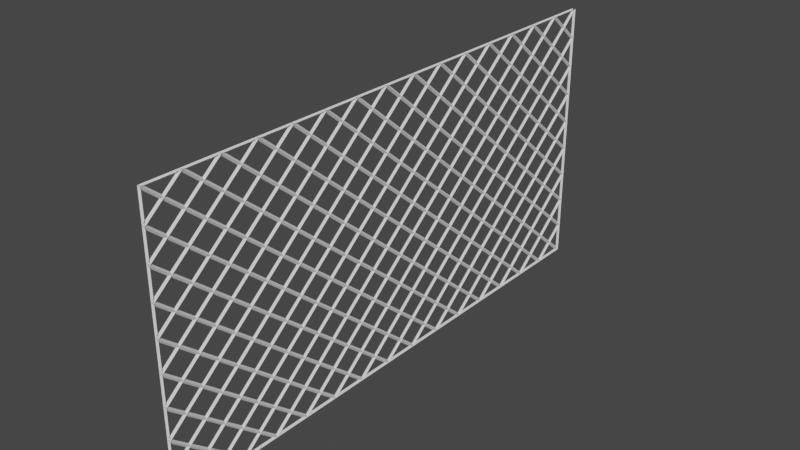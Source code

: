 # Source: fence.blend  (saved by Blender 2.92.15; exported with 4.5.12 LTS)
import bpy
from mathutils import Matrix  # noqa: F401  (used for matrix-valued properties, if any)

bpy.ops.wm.read_factory_settings(use_empty=True)
scene = bpy.context.scene
scene.name = 'Scene'

# ---- collections
col_collection = bpy.data.collections.new('Collection'); scene.collection.children.link(col_collection)

# ---- world
world_world = bpy.data.worlds.new('World'); scene.world = world_world
world_world.use_nodes = True; world_world.node_tree.nodes.clear()
_N = world_world.node_tree.nodes; _L = world_world.node_tree.links
n0 = _N.new('ShaderNodeOutputWorld'); n0.name = 'World Output'; n0.location = (300, 300)
n1 = _N.new('ShaderNodeBackground'); n1.name = 'Background'; n1.location = (10, 300)
n1.inputs[0].default_value = (0.05088, 0.05088, 0.05088, 1.0)
_L.new(n1.outputs[0], n0.inputs[0])
n0.is_active_output = True
world_world.color = (0.05088, 0.05088, 0.05088)
world_world.use_sun_shadow = False
world_world.sun_shadow_jitter_overblur = 0.0

# ---- meshes
me_plane_001 = bpy.data.meshes.new('Plane.001')
me_plane_001.from_pydata([(-3.219, -3.219, 0.0), (-3.219, 2.79, 0.0), (-3.219, 3.219, 0.0), (-3.219, 3.005, 0.0), (0.008276, -3.219, 0.0), (0.008276, 3.219, 0.0), (-3.219, 2.576, 0.0), (-3.219, 2.361, 0.0), (-3.219, 2.146, 0.0), (-3.219, 1.932, 0.0), (-3.219, 1.717, 0.0), (-3.219, 1.502, 0.0), (-3.219, 1.288, 0.0), (-3.219, 1.073, 0.0), (-3.219, 0.8585, 0.0), (-3.219, 0.6439, 0.0), (-3.219, 0.4293, 0.0), (-3.219, 0.2146, 0.0), (-3.219, -2.086e-07, 0.0), (-3.219, -0.2146, 0.0), (-3.219, -0.4293, 0.0), (-3.219, -0.6439, 0.0), (-3.219, -0.8585, 0.0), (-3.219, -1.073, 0.0), (-3.219, -1.288, 0.0), (-3.219, -1.502, 0.0), (-3.219, -1.717, 0.0), (-3.219, -1.932, 0.0), (-3.219, -2.146, 0.0), (-3.219, -2.361, 0.0), (-3.219, -2.576, 0.0), (-3.219, -2.79, 0.0), (-3.219, -3.005, 0.0), (0.008276, -3.005, 0.0), (0.008276, -2.79, 0.0), (0.008276, -2.576, 0.0), (0.008276, -2.361, 0.0), (0.008276, -2.146, 0.0), (0.008276, -1.932, 0.0), (0.008276, -1.717, 0.0), (0.008276, -1.502, 0.0), (0.008276, -1.288, 0.0), (0.008276, -1.073, 0.0), (0.008276, -0.8585, 0.0), (0.008276, -0.6439, 0.0), (0.008276, -0.4293, 0.0), (0.008276, -0.2146, 0.0), (0.008276, 2.086e-07, 0.0), (0.008276, 0.2146, 0.0), (0.008276, 0.4293, 0.0), (0.008276, 0.6439, 0.0), (0.008276, 0.8585, 0.0), (0.008276, 1.073, 0.0), (0.008276, 1.288, 0.0), (0.008276, 1.502, 0.0), (0.008276, 1.717, 0.0), (0.008276, 1.932, 0.0), (0.008276, 2.146, 0.0), (0.008276, 2.361, 0.0), (0.008276, 2.576, 0.0), (0.008276, 2.79, 0.0), (0.008276, 3.005, 0.0), (-0.171, 3.219, 0.0), (-0.3504, 3.219, 0.0), (-0.5297, 3.219, 0.0), (-0.709, 3.219, 0.0), (-0.8883, 3.219, 0.0), (-1.068, 3.219, 0.0), (-1.247, 3.219, 0.0), (-1.426, 3.219, 0.0), (-1.606, 3.219, 0.0), (-1.785, 3.219, 0.0), (-1.964, 3.219, 0.0), (-2.144, 3.219, 0.0), (-2.323, 3.219, 0.0), (-2.502, 3.219, 0.0), (-2.681, 3.219, 0.0), (-2.861, 3.219, 0.0), (-3.04, 3.219, 0.0), (-3.04, -3.219, 0.0), (-2.861, -3.219, 0.0), (-2.681, -3.219, 0.0), (-2.502, -3.219, 0.0), (-2.323, -3.219, 0.0), (-2.144, -3.219, 0.0), (-1.964, -3.219, 0.0), (-1.785, -3.219, 0.0), (-1.606, -3.219, 0.0), (-1.426, -3.219, 0.0), (-1.247, -3.219, 0.0), (-1.068, -3.219, 0.0), (-0.8883, -3.219, 0.0), (-0.709, -3.219, 0.0), (-0.5297, -3.219, 0.0), (-0.3504, -3.219, 0.0), (-0.171, -3.219, 0.0), (-0.171, -3.005, 0.0), (-0.3504, -3.005, 0.0), (-0.5297, -3.005, 0.0), (-0.709, -3.005, 0.0), (-0.8883, -3.005, 0.0), (-1.068, -3.005, 0.0), (-1.247, -3.005, 0.0), (-1.426, -3.005, 0.0), (-1.606, -3.005, 0.0), (-1.785, -3.005, 0.0), (-1.964, -3.005, 0.0), (-2.144, -3.005, 0.0), (-2.323, -3.005, 0.0), (-2.502, -3.005, 0.0), (-2.681, -3.005, 0.0), (-2.861, -3.005, 0.0), (-3.04, -3.005, 0.0), (-0.171, -2.79, 0.0), (-0.3504, -2.79, 0.0), (-0.5297, -2.79, 0.0), (-0.709, -2.79, 0.0), (-0.8883, -2.79, 0.0), (-1.068, -2.79, 0.0), (-1.247, -2.79, 0.0), (-1.426, -2.79, 0.0), (-1.606, -2.79, 0.0), (-1.785, -2.79, 0.0), (-1.964, -2.79, 0.0), (-2.144, -2.79, 0.0), (-2.323, -2.79, 0.0), (-2.502, -2.79, 0.0), (-2.681, -2.79, 0.0), (-2.861, -2.79, 0.0), (-3.04, -2.79, 0.0), (-0.171, -2.576, 0.0), (-0.3504, -2.576, 0.0), (-0.5297, -2.576, 0.0), (-0.709, -2.576, 0.0), (-0.8883, -2.576, 0.0), (-1.068, -2.576, 0.0), (-1.247, -2.576, 0.0), (-1.426, -2.576, 0.0), (-1.606, -2.576, 0.0), (-1.785, -2.576, 0.0), (-1.964, -2.576, 0.0), (-2.144, -2.576, 0.0), (-2.323, -2.576, 0.0), (-2.502, -2.576, 0.0), (-2.681, -2.576, 0.0), (-2.861, -2.576, 0.0), (-3.04, -2.576, 0.0), (-0.171, -2.361, 0.0), (-0.3504, -2.361, 0.0), (-0.5297, -2.361, 0.0), (-0.709, -2.361, 0.0), (-0.8883, -2.361, 0.0), (-1.068, -2.361, 0.0), (-1.247, -2.361, 0.0), (-1.426, -2.361, 0.0), (-1.606, -2.361, 0.0), (-1.785, -2.361, 0.0), (-1.964, -2.361, 0.0), (-2.144, -2.361, 0.0), (-2.323, -2.361, 0.0), (-2.502, -2.361, 0.0), (-2.681, -2.361, 0.0), (-2.861, -2.361, 0.0), (-3.04, -2.361, 0.0), (-0.171, -2.146, 0.0), (-0.3504, -2.146, 0.0), (-0.5297, -2.146, 0.0), (-0.709, -2.146, 0.0), (-0.8883, -2.146, 0.0), (-1.068, -2.146, 0.0), (-1.247, -2.146, 0.0), (-1.426, -2.146, 0.0), (-1.606, -2.146, 0.0), (-1.785, -2.146, 0.0), (-1.964, -2.146, 0.0), (-2.144, -2.146, 0.0), (-2.323, -2.146, 0.0), (-2.502, -2.146, 0.0), (-2.681, -2.146, 0.0), (-2.861, -2.146, 0.0), (-3.04, -2.146, 0.0), (-0.171, -1.932, 0.0), (-0.3504, -1.932, 0.0), (-0.5297, -1.932, 0.0), (-0.709, -1.932, 0.0), (-0.8883, -1.932, 0.0), (-1.068, -1.932, 0.0), (-1.247, -1.932, 0.0), (-1.426, -1.932, 0.0), (-1.606, -1.932, 0.0), (-1.785, -1.932, 0.0), (-1.964, -1.932, 0.0), (-2.144, -1.932, 0.0), (-2.323, -1.932, 0.0), (-2.502, -1.932, 0.0), (-2.681, -1.932, 0.0), (-2.861, -1.932, 0.0), (-3.04, -1.932, 0.0), (-0.171, -1.717, 0.0), (-0.3504, -1.717, 0.0), (-0.5297, -1.717, 0.0), (-0.709, -1.717, 0.0), (-0.8883, -1.717, 0.0), (-1.068, -1.717, 0.0), (-1.247, -1.717, 0.0), (-1.426, -1.717, 0.0), (-1.606, -1.717, 0.0), (-1.785, -1.717, 0.0), (-1.964, -1.717, 0.0), (-2.144, -1.717, 0.0), (-2.323, -1.717, 0.0), (-2.502, -1.717, 0.0), (-2.681, -1.717, 0.0), (-2.861, -1.717, 0.0), (-3.04, -1.717, 0.0), (-0.171, -1.502, 0.0), (-0.3504, -1.502, 0.0), (-0.5297, -1.502, 0.0), (-0.709, -1.502, 0.0), (-0.8883, -1.502, 0.0), (-1.068, -1.502, 0.0), (-1.247, -1.502, 0.0), (-1.426, -1.502, 0.0), (-1.606, -1.502, 0.0), (-1.785, -1.502, 0.0), (-1.964, -1.502, 0.0), (-2.144, -1.502, 0.0), (-2.323, -1.502, 0.0), (-2.502, -1.502, 0.0), (-2.681, -1.502, 0.0), (-2.861, -1.502, 0.0), (-3.04, -1.502, 0.0), (-0.171, -1.288, 0.0), (-0.3504, -1.288, 0.0), (-0.5297, -1.288, 0.0), (-0.709, -1.288, 0.0), (-0.8883, -1.288, 0.0), (-1.068, -1.288, 0.0), (-1.247, -1.288, 0.0), (-1.426, -1.288, 0.0), (-1.606, -1.288, 0.0), (-1.785, -1.288, 0.0), (-1.964, -1.288, 0.0), (-2.144, -1.288, 0.0), (-2.323, -1.288, 0.0), (-2.502, -1.288, 0.0), (-2.681, -1.288, 0.0), (-2.861, -1.288, 0.0), (-3.04, -1.288, 0.0), (-0.171, -1.073, 0.0), (-0.3504, -1.073, 0.0), (-0.5297, -1.073, 0.0), (-0.709, -1.073, 0.0), (-0.8883, -1.073, 0.0), (-1.068, -1.073, 0.0), (-1.247, -1.073, 0.0), (-1.426, -1.073, 0.0), (-1.606, -1.073, 0.0), (-1.785, -1.073, 0.0), (-1.964, -1.073, 0.0), (-2.144, -1.073, 0.0), (-2.323, -1.073, 0.0), (-2.502, -1.073, 0.0), (-2.681, -1.073, 0.0), (-2.861, -1.073, 0.0), (-3.04, -1.073, 0.0), (-0.171, -0.8585, 0.0), (-0.3504, -0.8585, 0.0), (-0.5297, -0.8585, 0.0), (-0.709, -0.8585, 0.0), (-0.8883, -0.8585, 0.0), (-1.068, -0.8585, 0.0), (-1.247, -0.8585, 0.0), (-1.426, -0.8585, 0.0), (-1.606, -0.8585, 0.0), (-1.785, -0.8585, 0.0), (-1.964, -0.8585, 0.0), (-2.144, -0.8585, 0.0), (-2.323, -0.8585, 0.0), (-2.502, -0.8585, 0.0), (-2.681, -0.8585, 0.0), (-2.861, -0.8585, 0.0), (-3.04, -0.8585, 0.0), (-0.171, -0.6439, 0.0), (-0.3504, -0.6439, 0.0), (-0.5297, -0.6439, 0.0), (-0.709, -0.6439, 0.0), (-0.8883, -0.6439, 0.0), (-1.068, -0.6439, 0.0), (-1.247, -0.6439, 0.0), (-1.426, -0.6439, 0.0), (-1.606, -0.6439, 0.0), (-1.785, -0.6439, 0.0), (-1.964, -0.6439, 0.0), (-2.144, -0.6439, 0.0), (-2.323, -0.6439, 0.0), (-2.502, -0.6439, 0.0), (-2.681, -0.6439, 0.0), (-2.861, -0.6439, 0.0), (-3.04, -0.6439, 0.0), (-0.171, -0.4293, 0.0), (-0.3504, -0.4293, 0.0), (-0.5297, -0.4293, 0.0), (-0.709, -0.4293, 0.0), (-0.8883, -0.4293, 0.0), (-1.068, -0.4293, 0.0), (-1.247, -0.4293, 0.0), (-1.426, -0.4293, 0.0), (-1.606, -0.4293, 0.0), (-1.785, -0.4293, 0.0), (-1.964, -0.4293, 0.0), (-2.144, -0.4293, 0.0), (-2.323, -0.4293, 0.0), (-2.502, -0.4293, 0.0), (-2.681, -0.4293, 0.0), (-2.861, -0.4293, 0.0), (-3.04, -0.4293, 0.0), (-0.171, -0.2146, 0.0), (-0.3504, -0.2146, 0.0), (-0.5297, -0.2146, 0.0), (-0.709, -0.2146, 0.0), (-0.8883, -0.2146, 0.0), (-1.068, -0.2146, 0.0), (-1.247, -0.2146, 0.0), (-1.426, -0.2146, 0.0), (-1.606, -0.2146, 0.0), (-1.785, -0.2146, 0.0), (-1.964, -0.2146, 0.0), (-2.144, -0.2146, 0.0), (-2.323, -0.2146, 0.0), (-2.502, -0.2146, 0.0), (-2.681, -0.2146, 0.0), (-2.861, -0.2146, 0.0), (-3.04, -0.2146, 0.0), (-0.171, 1.854e-07, 0.0), (-0.3504, 1.623e-07, 0.0), (-0.5297, 1.391e-07, 0.0), (-0.709, 1.159e-07, 0.0), (-0.8883, 9.272e-08, 0.0), (-1.068, 6.954e-08, 0.0), (-1.247, 4.636e-08, 0.0), (-1.426, 2.318e-08, 0.0), (-1.606, 0.0, 0.0), (-1.785, -2.318e-08, 0.0), (-1.964, -4.636e-08, 0.0), (-2.144, -6.954e-08, 0.0), (-2.323, -9.272e-08, 0.0), (-2.502, -1.159e-07, 0.0), (-2.681, -1.391e-07, 0.0), (-2.861, -1.623e-07, 0.0), (-3.04, -1.854e-07, 0.0), (-0.171, 0.2146, 0.0), (-0.3504, 0.2146, 0.0), (-0.5297, 0.2146, 0.0), (-0.709, 0.2146, 0.0), (-0.8883, 0.2146, 0.0), (-1.068, 0.2146, 0.0), (-1.247, 0.2146, 0.0), (-1.426, 0.2146, 0.0), (-1.606, 0.2146, 0.0), (-1.785, 0.2146, 0.0), (-1.964, 0.2146, 0.0), (-2.144, 0.2146, 0.0), (-2.323, 0.2146, 0.0), (-2.502, 0.2146, 0.0), (-2.681, 0.2146, 0.0), (-2.861, 0.2146, 0.0), (-3.04, 0.2146, 0.0), (-0.171, 0.4293, 0.0), (-0.3504, 0.4293, 0.0), (-0.5297, 0.4293, 0.0), (-0.709, 0.4293, 0.0), (-0.8883, 0.4293, 0.0), (-1.068, 0.4293, 0.0), (-1.247, 0.4293, 0.0), (-1.426, 0.4293, 0.0), (-1.606, 0.4293, 0.0), (-1.785, 0.4293, 0.0), (-1.964, 0.4293, 0.0), (-2.144, 0.4293, 0.0), (-2.323, 0.4293, 0.0), (-2.502, 0.4293, 0.0), (-2.681, 0.4293, 0.0), (-2.861, 0.4293, 0.0), (-3.04, 0.4293, 0.0), (-0.171, 0.6439, 0.0), (-0.3504, 0.6439, 0.0), (-0.5297, 0.6439, 0.0), (-0.709, 0.6439, 0.0), (-0.8883, 0.6439, 0.0), (-1.068, 0.6439, 0.0), (-1.247, 0.6439, 0.0), (-1.426, 0.6439, 0.0), (-1.606, 0.6439, 0.0), (-1.785, 0.6439, 0.0), (-1.964, 0.6439, 0.0), (-2.144, 0.6439, 0.0), (-2.323, 0.6439, 0.0), (-2.502, 0.6439, 0.0), (-2.681, 0.6439, 0.0), (-2.861, 0.6439, 0.0), (-3.04, 0.6439, 0.0), (-0.171, 0.8585, 0.0), (-0.3504, 0.8585, 0.0), (-0.5297, 0.8585, 0.0), (-0.709, 0.8585, 0.0), (-0.8883, 0.8585, 0.0), (-1.068, 0.8585, 0.0), (-1.247, 0.8585, 0.0), (-1.426, 0.8585, 0.0), (-1.606, 0.8585, 0.0), (-1.785, 0.8585, 0.0), (-1.964, 0.8585, 0.0), (-2.144, 0.8585, 0.0), (-2.323, 0.8585, 0.0), (-2.502, 0.8585, 0.0), (-2.681, 0.8585, 0.0), (-2.861, 0.8585, 0.0), (-3.04, 0.8585, 0.0), (-0.171, 1.073, 0.0), (-0.3504, 1.073, 0.0), (-0.5297, 1.073, 0.0), (-0.709, 1.073, 0.0), (-0.8883, 1.073, 0.0), (-1.068, 1.073, 0.0), (-1.247, 1.073, 0.0), (-1.426, 1.073, 0.0), (-1.606, 1.073, 0.0), (-1.785, 1.073, 0.0), (-1.964, 1.073, 0.0), (-2.144, 1.073, 0.0), (-2.323, 1.073, 0.0), (-2.502, 1.073, 0.0), (-2.681, 1.073, 0.0), (-2.861, 1.073, 0.0), (-3.04, 1.073, 0.0), (-0.171, 1.288, 0.0), (-0.3504, 1.288, 0.0), (-0.5297, 1.288, 0.0), (-0.709, 1.288, 0.0), (-0.8883, 1.288, 0.0), (-1.068, 1.288, 0.0), (-1.247, 1.288, 0.0), (-1.426, 1.288, 0.0), (-1.606, 1.288, 0.0), (-1.785, 1.288, 0.0), (-1.964, 1.288, 0.0), (-2.144, 1.288, 0.0), (-2.323, 1.288, 0.0), (-2.502, 1.288, 0.0), (-2.681, 1.288, 0.0), (-2.861, 1.288, 0.0), (-3.04, 1.288, 0.0), (-0.171, 1.502, 0.0), (-0.3504, 1.502, 0.0), (-0.5297, 1.502, 0.0), (-0.709, 1.502, 0.0), (-0.8883, 1.502, 0.0), (-1.068, 1.502, 0.0), (-1.247, 1.502, 0.0), (-1.426, 1.502, 0.0), (-1.606, 1.502, 0.0), (-1.785, 1.502, 0.0), (-1.964, 1.502, 0.0), (-2.144, 1.502, 0.0), (-2.323, 1.502, 0.0), (-2.502, 1.502, 0.0), (-2.681, 1.502, 0.0), (-2.861, 1.502, 0.0), (-3.04, 1.502, 0.0), (-0.171, 1.717, 0.0), (-0.3504, 1.717, 0.0), (-0.5297, 1.717, 0.0), (-0.709, 1.717, 0.0), (-0.8883, 1.717, 0.0), (-1.068, 1.717, 0.0), (-1.247, 1.717, 0.0), (-1.426, 1.717, 0.0), (-1.606, 1.717, 0.0), (-1.785, 1.717, 0.0), (-1.964, 1.717, 0.0), (-2.144, 1.717, 0.0), (-2.323, 1.717, 0.0), (-2.502, 1.717, 0.0), (-2.681, 1.717, 0.0), (-2.861, 1.717, 0.0), (-3.04, 1.717, 0.0), (-0.171, 1.932, 0.0), (-0.3504, 1.932, 0.0), (-0.5297, 1.932, 0.0), (-0.709, 1.932, 0.0), (-0.8883, 1.932, 0.0), (-1.068, 1.932, 0.0), (-1.247, 1.932, 0.0), (-1.426, 1.932, 0.0), (-1.606, 1.932, 0.0), (-1.785, 1.932, 0.0), (-1.964, 1.932, 0.0), (-2.144, 1.932, 0.0), (-2.323, 1.932, 0.0), (-2.502, 1.932, 0.0), (-2.681, 1.932, 0.0), (-2.861, 1.932, 0.0), (-3.04, 1.932, 0.0), (-0.171, 2.146, 0.0), (-0.3504, 2.146, 0.0), (-0.5297, 2.146, 0.0), (-0.709, 2.146, 0.0), (-0.8883, 2.146, 0.0), (-1.068, 2.146, 0.0), (-1.247, 2.146, 0.0), (-1.426, 2.146, 0.0), (-1.606, 2.146, 0.0), (-1.785, 2.146, 0.0), (-1.964, 2.146, 0.0), (-2.144, 2.146, 0.0), (-2.323, 2.146, 0.0), (-2.502, 2.146, 0.0), (-2.681, 2.146, 0.0), (-2.861, 2.146, 0.0), (-3.04, 2.146, 0.0), (-0.171, 2.361, 0.0), (-0.3504, 2.361, 0.0), (-0.5297, 2.361, 0.0), (-0.709, 2.361, 0.0), (-0.8883, 2.361, 0.0), (-1.068, 2.361, 0.0), (-1.247, 2.361, 0.0), (-1.426, 2.361, 0.0), (-1.606, 2.361, 0.0), (-1.785, 2.361, 0.0), (-1.964, 2.361, 0.0), (-2.144, 2.361, 0.0), (-2.323, 2.361, 0.0), (-2.502, 2.361, 0.0), (-2.681, 2.361, 0.0), (-2.861, 2.361, 0.0), (-3.04, 2.361, 0.0), (-0.171, 2.576, 0.0), (-0.3504, 2.576, 0.0), (-0.5297, 2.576, 0.0), (-0.709, 2.576, 0.0), (-0.8883, 2.576, 0.0), (-1.068, 2.576, 0.0), (-1.247, 2.576, 0.0), (-1.426, 2.576, 0.0), (-1.606, 2.576, 0.0), (-1.785, 2.576, 0.0), (-1.964, 2.576, 0.0), (-2.144, 2.576, 0.0), (-2.323, 2.576, 0.0), (-2.502, 2.576, 0.0), (-2.681, 2.576, 0.0), (-2.861, 2.576, 0.0), (-3.04, 2.576, 0.0), (-0.171, 2.79, 0.0), (-0.3504, 2.79, 0.0), (-0.5297, 2.79, 0.0), (-0.709, 2.79, 0.0), (-0.8883, 2.79, 0.0), (-1.068, 2.79, 0.0), (-1.247, 2.79, 0.0), (-1.426, 2.79, 0.0), (-1.606, 2.79, 0.0), (-1.785, 2.79, 0.0), (-1.964, 2.79, 0.0), (-2.144, 2.79, 0.0), (-2.323, 2.79, 0.0), (-2.502, 2.79, 0.0), (-2.681, 2.79, 0.0), (-2.861, 2.79, 0.0), (-3.04, 2.79, 0.0), (-0.171, 3.005, 0.0), (-0.3504, 3.005, 0.0), (-0.5297, 3.005, 0.0), (-0.709, 3.005, 0.0), (-0.8883, 3.005, 0.0), (-1.068, 3.005, 0.0), (-1.247, 3.005, 0.0), (-1.426, 3.005, 0.0), (-1.606, 3.005, 0.0), (-1.785, 3.005, 0.0), (-1.964, 3.005, 0.0), (-2.144, 3.005, 0.0), (-2.323, 3.005, 0.0), (-2.502, 3.005, 0.0), (-2.681, 3.005, 0.0), (-2.861, 3.005, 0.0), (-3.04, 3.005, 0.0)], [], [(95, 4, 33, 96), (572, 61, 5, 62), (96, 33, 34, 113), (113, 34, 35, 130), (130, 35, 36, 147), (147, 36, 37, 164), (164, 37, 38, 181), (181, 38, 39, 198), (198, 39, 40, 215), (215, 40, 41, 232), (232, 41, 42, 249), (249, 42, 43, 266), (266, 43, 44, 283), (283, 44, 45, 300), (300, 45, 46, 317), (317, 46, 47, 334), (334, 47, 48, 351), (351, 48, 49, 368), (368, 49, 50, 385), (385, 50, 51, 402), (402, 51, 52, 419), (419, 52, 53, 436), (436, 53, 54, 453), (453, 54, 55, 470), (470, 55, 56, 487), (487, 56, 57, 504), (504, 57, 58, 521), (521, 58, 59, 538), (538, 59, 60, 555), (555, 60, 61, 572), (1, 571, 588, 3), (571, 570, 587, 588), (570, 569, 586, 587), (569, 568, 585, 586), (568, 567, 584, 585), (567, 566, 583, 584), (566, 565, 582, 583), (565, 564, 581, 582), (564, 563, 580, 581), (563, 562, 579, 580), (562, 561, 578, 579), (561, 560, 577, 578), (560, 559, 576, 577), (559, 558, 575, 576), (558, 557, 574, 575), (557, 556, 573, 574), (556, 555, 572, 573), (6, 554, 571, 1), (554, 553, 570, 571), (553, 552, 569, 570), (552, 551, 568, 569), (551, 550, 567, 568), (550, 549, 566, 567), (549, 548, 565, 566), (548, 547, 564, 565), (547, 546, 563, 564), (546, 545, 562, 563), (545, 544, 561, 562), (544, 543, 560, 561), (543, 542, 559, 560), (542, 541, 558, 559), (541, 540, 557, 558), (540, 539, 556, 557), (539, 538, 555, 556), (7, 537, 554, 6), (537, 536, 553, 554), (536, 535, 552, 553), (535, 534, 551, 552), (534, 533, 550, 551), (533, 532, 549, 550), (532, 531, 548, 549), (531, 530, 547, 548), (530, 529, 546, 547), (529, 528, 545, 546), (528, 527, 544, 545), (527, 526, 543, 544), (526, 525, 542, 543), (525, 524, 541, 542), (524, 523, 540, 541), (523, 522, 539, 540), (522, 521, 538, 539), (8, 520, 537, 7), (520, 519, 536, 537), (519, 518, 535, 536), (518, 517, 534, 535), (517, 516, 533, 534), (516, 515, 532, 533), (515, 514, 531, 532), (514, 513, 530, 531), (513, 512, 529, 530), (512, 511, 528, 529), (511, 510, 527, 528), (510, 509, 526, 527), (509, 508, 525, 526), (508, 507, 524, 525), (507, 506, 523, 524), (506, 505, 522, 523), (505, 504, 521, 522), (9, 503, 520, 8), (503, 502, 519, 520), (502, 501, 518, 519), (501, 500, 517, 518), (500, 499, 516, 517), (499, 498, 515, 516), (498, 497, 514, 515), (497, 496, 513, 514), (496, 495, 512, 513), (495, 494, 511, 512), (494, 493, 510, 511), (493, 492, 509, 510), (492, 491, 508, 509), (491, 490, 507, 508), (490, 489, 506, 507), (489, 488, 505, 506), (488, 487, 504, 505), (10, 486, 503, 9), (486, 485, 502, 503), (485, 484, 501, 502), (484, 483, 500, 501), (483, 482, 499, 500), (482, 481, 498, 499), (481, 480, 497, 498), (480, 479, 496, 497), (479, 478, 495, 496), (478, 477, 494, 495), (477, 476, 493, 494), (476, 475, 492, 493), (475, 474, 491, 492), (474, 473, 490, 491), (473, 472, 489, 490), (472, 471, 488, 489), (471, 470, 487, 488), (11, 469, 486, 10), (469, 468, 485, 486), (468, 467, 484, 485), (467, 466, 483, 484), (466, 465, 482, 483), (465, 464, 481, 482), (464, 463, 480, 481), (463, 462, 479, 480), (462, 461, 478, 479), (461, 460, 477, 478), (460, 459, 476, 477), (459, 458, 475, 476), (458, 457, 474, 475), (457, 456, 473, 474), (456, 455, 472, 473), (455, 454, 471, 472), (454, 453, 470, 471), (12, 452, 469, 11), (452, 451, 468, 469), (451, 450, 467, 468), (450, 449, 466, 467), (449, 448, 465, 466), (448, 447, 464, 465), (447, 446, 463, 464), (446, 445, 462, 463), (445, 444, 461, 462), (444, 443, 460, 461), (443, 442, 459, 460), (442, 441, 458, 459), (441, 440, 457, 458), (440, 439, 456, 457), (439, 438, 455, 456), (438, 437, 454, 455), (437, 436, 453, 454), (13, 435, 452, 12), (435, 434, 451, 452), (434, 433, 450, 451), (433, 432, 449, 450), (432, 431, 448, 449), (431, 430, 447, 448), (430, 429, 446, 447), (429, 428, 445, 446), (428, 427, 444, 445), (427, 426, 443, 444), (426, 425, 442, 443), (425, 424, 441, 442), (424, 423, 440, 441), (423, 422, 439, 440), (422, 421, 438, 439), (421, 420, 437, 438), (420, 419, 436, 437), (14, 418, 435, 13), (418, 417, 434, 435), (417, 416, 433, 434), (416, 415, 432, 433), (415, 414, 431, 432), (414, 413, 430, 431), (413, 412, 429, 430), (412, 411, 428, 429), (411, 410, 427, 428), (410, 409, 426, 427), (409, 408, 425, 426), (408, 407, 424, 425), (407, 406, 423, 424), (406, 405, 422, 423), (405, 404, 421, 422), (404, 403, 420, 421), (403, 402, 419, 420), (15, 401, 418, 14), (401, 400, 417, 418), (400, 399, 416, 417), (399, 398, 415, 416), (398, 397, 414, 415), (397, 396, 413, 414), (396, 395, 412, 413), (395, 394, 411, 412), (394, 393, 410, 411), (393, 392, 409, 410), (392, 391, 408, 409), (391, 390, 407, 408), (390, 389, 406, 407), (389, 388, 405, 406), (388, 387, 404, 405), (387, 386, 403, 404), (386, 385, 402, 403), (16, 384, 401, 15), (384, 383, 400, 401), (383, 382, 399, 400), (382, 381, 398, 399), (381, 380, 397, 398), (380, 379, 396, 397), (379, 378, 395, 396), (378, 377, 394, 395), (377, 376, 393, 394), (376, 375, 392, 393), (375, 374, 391, 392), (374, 373, 390, 391), (373, 372, 389, 390), (372, 371, 388, 389), (371, 370, 387, 388), (370, 369, 386, 387), (369, 368, 385, 386), (17, 367, 384, 16), (367, 366, 383, 384), (366, 365, 382, 383), (365, 364, 381, 382), (364, 363, 380, 381), (363, 362, 379, 380), (362, 361, 378, 379), (361, 360, 377, 378), (360, 359, 376, 377), (359, 358, 375, 376), (358, 357, 374, 375), (357, 356, 373, 374), (356, 355, 372, 373), (355, 354, 371, 372), (354, 353, 370, 371), (353, 352, 369, 370), (352, 351, 368, 369), (18, 350, 367, 17), (350, 349, 366, 367), (349, 348, 365, 366), (348, 347, 364, 365), (347, 346, 363, 364), (346, 345, 362, 363), (345, 344, 361, 362), (344, 343, 360, 361), (343, 342, 359, 360), (342, 341, 358, 359), (341, 340, 357, 358), (340, 339, 356, 357), (339, 338, 355, 356), (338, 337, 354, 355), (337, 336, 353, 354), (336, 335, 352, 353), (335, 334, 351, 352), (19, 333, 350, 18), (333, 332, 349, 350), (332, 331, 348, 349), (331, 330, 347, 348), (330, 329, 346, 347), (329, 328, 345, 346), (328, 327, 344, 345), (327, 326, 343, 344), (326, 325, 342, 343), (325, 324, 341, 342), (324, 323, 340, 341), (323, 322, 339, 340), (322, 321, 338, 339), (321, 320, 337, 338), (320, 319, 336, 337), (319, 318, 335, 336), (318, 317, 334, 335), (20, 316, 333, 19), (316, 315, 332, 333), (315, 314, 331, 332), (314, 313, 330, 331), (313, 312, 329, 330), (312, 311, 328, 329), (311, 310, 327, 328), (310, 309, 326, 327), (309, 308, 325, 326), (308, 307, 324, 325), (307, 306, 323, 324), (306, 305, 322, 323), (305, 304, 321, 322), (304, 303, 320, 321), (303, 302, 319, 320), (302, 301, 318, 319), (301, 300, 317, 318), (21, 299, 316, 20), (299, 298, 315, 316), (298, 297, 314, 315), (297, 296, 313, 314), (296, 295, 312, 313), (295, 294, 311, 312), (294, 293, 310, 311), (293, 292, 309, 310), (292, 291, 308, 309), (291, 290, 307, 308), (290, 289, 306, 307), (289, 288, 305, 306), (288, 287, 304, 305), (287, 286, 303, 304), (286, 285, 302, 303), (285, 284, 301, 302), (284, 283, 300, 301), (22, 282, 299, 21), (282, 281, 298, 299), (281, 280, 297, 298), (280, 279, 296, 297), (279, 278, 295, 296), (278, 277, 294, 295), (277, 276, 293, 294), (276, 275, 292, 293), (275, 274, 291, 292), (274, 273, 290, 291), (273, 272, 289, 290), (272, 271, 288, 289), (271, 270, 287, 288), (270, 269, 286, 287), (269, 268, 285, 286), (268, 267, 284, 285), (267, 266, 283, 284), (23, 265, 282, 22), (265, 264, 281, 282), (264, 263, 280, 281), (263, 262, 279, 280), (262, 261, 278, 279), (261, 260, 277, 278), (260, 259, 276, 277), (259, 258, 275, 276), (258, 257, 274, 275), (257, 256, 273, 274), (256, 255, 272, 273), (255, 254, 271, 272), (254, 253, 270, 271), (253, 252, 269, 270), (252, 251, 268, 269), (251, 250, 267, 268), (250, 249, 266, 267), (24, 248, 265, 23), (248, 247, 264, 265), (247, 246, 263, 264), (246, 245, 262, 263), (245, 244, 261, 262), (244, 243, 260, 261), (243, 242, 259, 260), (242, 241, 258, 259), (241, 240, 257, 258), (240, 239, 256, 257), (239, 238, 255, 256), (238, 237, 254, 255), (237, 236, 253, 254), (236, 235, 252, 253), (235, 234, 251, 252), (234, 233, 250, 251), (233, 232, 249, 250), (25, 231, 248, 24), (231, 230, 247, 248), (230, 229, 246, 247), (229, 228, 245, 246), (228, 227, 244, 245), (227, 226, 243, 244), (226, 225, 242, 243), (225, 224, 241, 242), (224, 223, 240, 241), (223, 222, 239, 240), (222, 221, 238, 239), (221, 220, 237, 238), (220, 219, 236, 237), (219, 218, 235, 236), (218, 217, 234, 235), (217, 216, 233, 234), (216, 215, 232, 233), (26, 214, 231, 25), (214, 213, 230, 231), (213, 212, 229, 230), (212, 211, 228, 229), (211, 210, 227, 228), (210, 209, 226, 227), (209, 208, 225, 226), (208, 207, 224, 225), (207, 206, 223, 224), (206, 205, 222, 223), (205, 204, 221, 222), (204, 203, 220, 221), (203, 202, 219, 220), (202, 201, 218, 219), (201, 200, 217, 218), (200, 199, 216, 217), (199, 198, 215, 216), (27, 197, 214, 26), (197, 196, 213, 214), (196, 195, 212, 213), (195, 194, 211, 212), (194, 193, 210, 211), (193, 192, 209, 210), (192, 191, 208, 209), (191, 190, 207, 208), (190, 189, 206, 207), (189, 188, 205, 206), (188, 187, 204, 205), (187, 186, 203, 204), (186, 185, 202, 203), (185, 184, 201, 202), (184, 183, 200, 201), (183, 182, 199, 200), (182, 181, 198, 199), (28, 180, 197, 27), (180, 179, 196, 197), (179, 178, 195, 196), (178, 177, 194, 195), (177, 176, 193, 194), (176, 175, 192, 193), (175, 174, 191, 192), (174, 173, 190, 191), (173, 172, 189, 190), (172, 171, 188, 189), (171, 170, 187, 188), (170, 169, 186, 187), (169, 168, 185, 186), (168, 167, 184, 185), (167, 166, 183, 184), (166, 165, 182, 183), (165, 164, 181, 182), (29, 163, 180, 28), (163, 162, 179, 180), (162, 161, 178, 179), (161, 160, 177, 178), (160, 159, 176, 177), (159, 158, 175, 176), (158, 157, 174, 175), (157, 156, 173, 174), (156, 155, 172, 173), (155, 154, 171, 172), (154, 153, 170, 171), (153, 152, 169, 170), (152, 151, 168, 169), (151, 150, 167, 168), (150, 149, 166, 167), (149, 148, 165, 166), (148, 147, 164, 165), (30, 146, 163, 29), (146, 145, 162, 163), (145, 144, 161, 162), (144, 143, 160, 161), (143, 142, 159, 160), (142, 141, 158, 159), (141, 140, 157, 158), (140, 139, 156, 157), (139, 138, 155, 156), (138, 137, 154, 155), (137, 136, 153, 154), (136, 135, 152, 153), (135, 134, 151, 152), (134, 133, 150, 151), (133, 132, 149, 150), (132, 131, 148, 149), (131, 130, 147, 148), (31, 129, 146, 30), (129, 128, 145, 146), (128, 127, 144, 145), (127, 126, 143, 144), (126, 125, 142, 143), (125, 124, 141, 142), (124, 123, 140, 141), (123, 122, 139, 140), (122, 121, 138, 139), (121, 120, 137, 138), (120, 119, 136, 137), (119, 118, 135, 136), (118, 117, 134, 135), (117, 116, 133, 134), (116, 115, 132, 133), (115, 114, 131, 132), (114, 113, 130, 131), (32, 112, 129, 31), (112, 111, 128, 129), (111, 110, 127, 128), (110, 109, 126, 127), (109, 108, 125, 126), (108, 107, 124, 125), (107, 106, 123, 124), (106, 105, 122, 123), (105, 104, 121, 122), (104, 103, 120, 121), (103, 102, 119, 120), (102, 101, 118, 119), (101, 100, 117, 118), (100, 99, 116, 117), (99, 98, 115, 116), (98, 97, 114, 115), (97, 96, 113, 114), (3, 588, 78, 2), (588, 587, 77, 78), (587, 586, 76, 77), (586, 585, 75, 76), (585, 584, 74, 75), (584, 583, 73, 74), (583, 582, 72, 73), (582, 581, 71, 72), (581, 580, 70, 71), (580, 579, 69, 70), (579, 578, 68, 69), (578, 577, 67, 68), (577, 576, 66, 67), (576, 575, 65, 66), (575, 574, 64, 65), (574, 573, 63, 64), (573, 572, 62, 63), (0, 79, 112, 32), (79, 80, 111, 112), (80, 81, 110, 111), (81, 82, 109, 110), (82, 83, 108, 109), (83, 84, 107, 108), (84, 85, 106, 107), (85, 86, 105, 106), (86, 87, 104, 105), (87, 88, 103, 104), (88, 89, 102, 103), (89, 90, 101, 102), (90, 91, 100, 101), (91, 92, 99, 100), (92, 93, 98, 99), (93, 94, 97, 98), (94, 95, 96, 97)])
_uv = me_plane_001.uv_layers.new(name='UVMap')
_uv.uv.foreach_set('vector', [0.4734, 0.0, 0.5013, 0.0, 0.5013, 0.03333, 0.4734, 0.03333, 0.4734, 0.9667, 0.5013, 0.9667, 0.5013, 1.0, 0.4734, 1.0, 0.4734, 0.03333, 0.5013, 0.03333, 0.5013, 0.06667, 0.4734, 0.06667, 0.4734, 0.06667, 0.5013, 0.06667, 0.5013, 0.1, 0.4734, 0.1, 0.4734, 0.1, 0.5013, 0.1, 0.5013, 0.1333, 0.4734, 0.1333, 0.4734, 0.1333, 0.5013, 0.1333, 0.5013, 0.1667, 0.4734, 0.1667, 0.4734, 0.1667, 0.5013, 0.1667, 0.5013, 0.2, 0.4734, 0.2, 0.4734, 0.2, 0.5013, 0.2, 0.5013, 0.2333, 0.4734, 0.2333, 0.4734, 0.2333, 0.5013, 0.2333, 0.5013, 0.2667, 0.4734, 0.2667, 0.4734, 0.2667, 0.5013, 0.2667, 0.5013, 0.3, 0.4734, 0.3, 0.4734, 0.3, 0.5013, 0.3, 0.5013, 0.3333, 0.4734, 0.3333, 0.4734, 0.3333, 0.5013, 0.3333, 0.5013, 0.3667, 0.4734, 0.3667, 0.4734, 0.3667, 0.5013, 0.3667, 0.5013, 0.4, 0.4734, 0.4, 0.4734, 0.4, 0.5013, 0.4, 0.5013, 0.4333, 0.4734, 0.4333, 0.4734, 0.4333, 0.5013, 0.4333, 0.5013, 0.4667, 0.4734, 0.4667, 0.4734, 0.4667, 0.5013, 0.4667, 0.5013, 0.5, 0.4734, 0.5, 0.4734, 0.5, 0.5013, 0.5, 0.5013, 0.5333, 0.4734, 0.5333, 0.4734, 0.5333, 0.5013, 0.5333, 0.5013, 0.5667, 0.4734, 0.5667, 0.4734, 0.5667, 0.5013, 0.5667, 0.5013, 0.6, 0.4734, 0.6, 0.4734, 0.6, 0.5013, 0.6, 0.5013, 0.6333, 0.4734, 0.6333, 0.4734, 0.6333, 0.5013, 0.6333, 0.5013, 0.6667, 0.4734, 0.6667, 0.4734, 0.6667, 0.5013, 0.6667, 0.5013, 0.7, 0.4734, 0.7, 0.4734, 0.7, 0.5013, 0.7, 0.5013, 0.7333, 0.4734, 0.7333, 0.4734, 0.7333, 0.5013, 0.7333, 0.5013, 0.7667, 0.4734, 0.7667, 0.4734, 0.7667, 0.5013, 0.7667, 0.5013, 0.8, 0.4734, 0.8, 0.4734, 0.8, 0.5013, 0.8, 0.5013, 0.8333, 0.4734, 0.8333, 0.4734, 0.8333, 0.5013, 0.8333, 0.5013, 0.8667, 0.4734, 0.8667, 0.4734, 0.8667, 0.5013, 0.8667, 0.5013, 0.9, 0.4734, 0.9, 0.4734, 0.9, 0.5013, 0.9, 0.5013, 0.9333, 0.4734, 0.9333, 0.4734, 0.9333, 0.5013, 0.9333, 0.5013, 0.9667, 0.4734, 0.9667, 0.0, 0.9333, 0.02785, 0.9333, 0.02785, 0.9667, 0.0, 0.9667, 0.02785, 0.9333, 0.0557, 0.9333, 0.0557, 0.9667, 0.02785, 0.9667, 0.0557, 0.9333, 0.08355, 0.9333, 0.08355, 0.9667, 0.0557, 0.9667, 0.08355, 0.9333, 0.1114, 0.9333, 0.1114, 0.9667, 0.08355, 0.9667, 0.1114, 0.9333, 0.1392, 0.9333, 0.1392, 0.9667, 0.1114, 0.9667, 0.1392, 0.9333, 0.1671, 0.9333, 0.1671, 0.9667, 0.1392, 0.9667, 0.1671, 0.9333, 0.1949, 0.9333, 0.1949, 0.9667, 0.1671, 0.9667, 0.1949, 0.9333, 0.2228, 0.9333, 0.2228, 0.9667, 0.1949, 0.9667, 0.2228, 0.9333, 0.2506, 0.9333, 0.2506, 0.9667, 0.2228, 0.9667, 0.2506, 0.9333, 0.2785, 0.9333, 0.2785, 0.9667, 0.2506, 0.9667, 0.2785, 0.9333, 0.3063, 0.9333, 0.3063, 0.9667, 0.2785, 0.9667, 0.3063, 0.9333, 0.3342, 0.9333, 0.3342, 0.9667, 0.3063, 0.9667, 0.3342, 0.9333, 0.362, 0.9333, 0.362, 0.9667, 0.3342, 0.9667, 0.362, 0.9333, 0.3899, 0.9333, 0.3899, 0.9667, 0.362, 0.9667, 0.3899, 0.9333, 0.4177, 0.9333, 0.4177, 0.9667, 0.3899, 0.9667, 0.4177, 0.9333, 0.4456, 0.9333, 0.4456, 0.9667, 0.4177, 0.9667, 0.4456, 0.9333, 0.4734, 0.9333, 0.4734, 0.9667, 0.4456, 0.9667, 0.0, 0.9, 0.02785, 0.9, 0.02785, 0.9333, 0.0, 0.9333, 0.02785, 0.9, 0.0557, 0.9, 0.0557, 0.9333, 0.02785, 0.9333, 0.0557, 0.9, 0.08355, 0.9, 0.08355, 0.9333, 0.0557, 0.9333, 0.08355, 0.9, 0.1114, 0.9, 0.1114, 0.9333, 0.08355, 0.9333, 0.1114, 0.9, 0.1392, 0.9, 0.1392, 0.9333, 0.1114, 0.9333, 0.1392, 0.9, 0.1671, 0.9, 0.1671, 0.9333, 0.1392, 0.9333, 0.1671, 0.9, 0.1949, 0.9, 0.1949, 0.9333, 0.1671, 0.9333, 0.1949, 0.9, 0.2228, 0.9, 0.2228, 0.9333, 0.1949, 0.9333, 0.2228, 0.9, 0.2506, 0.9, 0.2506, 0.9333, 0.2228, 0.9333, 0.2506, 0.9, 0.2785, 0.9, 0.2785, 0.9333, 0.2506, 0.9333, 0.2785, 0.9, 0.3063, 0.9, 0.3063, 0.9333, 0.2785, 0.9333, 0.3063, 0.9, 0.3342, 0.9, 0.3342, 0.9333, 0.3063, 0.9333, 0.3342, 0.9, 0.362, 0.9, 0.362, 0.9333, 0.3342, 0.9333, 0.362, 0.9, 0.3899, 0.9, 0.3899, 0.9333, 0.362, 0.9333, 0.3899, 0.9, 0.4177, 0.9, 0.4177, 0.9333, 0.3899, 0.9333, 0.4177, 0.9, 0.4456, 0.9, 0.4456, 0.9333, 0.4177, 0.9333, 0.4456, 0.9, 0.4734, 0.9, 0.4734, 0.9333, 0.4456, 0.9333, 0.0, 0.8667, 0.02785, 0.8667, 0.02785, 0.9, 0.0, 0.9, 0.02785, 0.8667, 0.0557, 0.8667, 0.0557, 0.9, 0.02785, 0.9, 0.0557, 0.8667, 0.08355, 0.8667, 0.08355, 0.9, 0.0557, 0.9, 0.08355, 0.8667, 0.1114, 0.8667, 0.1114, 0.9, 0.08355, 0.9, 0.1114, 0.8667, 0.1392, 0.8667, 0.1392, 0.9, 0.1114, 0.9, 0.1392, 0.8667, 0.1671, 0.8667, 0.1671, 0.9, 0.1392, 0.9, 0.1671, 0.8667, 0.1949, 0.8667, 0.1949, 0.9, 0.1671, 0.9, 0.1949, 0.8667, 0.2228, 0.8667, 0.2228, 0.9, 0.1949, 0.9, 0.2228, 0.8667, 0.2506, 0.8667, 0.2506, 0.9, 0.2228, 0.9, 0.2506, 0.8667, 0.2785, 0.8667, 0.2785, 0.9, 0.2506, 0.9, 0.2785, 0.8667, 0.3063, 0.8667, 0.3063, 0.9, 0.2785, 0.9, 0.3063, 0.8667, 0.3342, 0.8667, 0.3342, 0.9, 0.3063, 0.9, 0.3342, 0.8667, 0.362, 0.8667, 0.362, 0.9, 0.3342, 0.9, 0.362, 0.8667, 0.3899, 0.8667, 0.3899, 0.9, 0.362, 0.9, 0.3899, 0.8667, 0.4177, 0.8667, 0.4177, 0.9, 0.3899, 0.9, 0.4177, 0.8667, 0.4456, 0.8667, 0.4456, 0.9, 0.4177, 0.9, 0.4456, 0.8667, 0.4734, 0.8667, 0.4734, 0.9, 0.4456, 0.9, 0.0, 0.8333, 0.02785, 0.8333, 0.02785, 0.8667, 0.0, 0.8667, 0.02785, 0.8333, 0.0557, 0.8333, 0.0557, 0.8667, 0.02785, 0.8667, 0.0557, 0.8333, 0.08355, 0.8333, 0.08355, 0.8667, 0.0557, 0.8667, 0.08355, 0.8333, 0.1114, 0.8333, 0.1114, 0.8667, 0.08355, 0.8667, 0.1114, 0.8333, 0.1392, 0.8333, 0.1392, 0.8667, 0.1114, 0.8667, 0.1392, 0.8333, 0.1671, 0.8333, 0.1671, 0.8667, 0.1392, 0.8667, 0.1671, 0.8333, 0.1949, 0.8333, 0.1949, 0.8667, 0.1671, 0.8667, 0.1949, 0.8333, 0.2228, 0.8333, 0.2228, 0.8667, 0.1949, 0.8667, 0.2228, 0.8333, 0.2506, 0.8333, 0.2506, 0.8667, 0.2228, 0.8667, 0.2506, 0.8333, 0.2785, 0.8333, 0.2785, 0.8667, 0.2506, 0.8667, 0.2785, 0.8333, 0.3063, 0.8333, 0.3063, 0.8667, 0.2785, 0.8667, 0.3063, 0.8333, 0.3342, 0.8333, 0.3342, 0.8667, 0.3063, 0.8667, 0.3342, 0.8333, 0.362, 0.8333, 0.362, 0.8667, 0.3342, 0.8667, 0.362, 0.8333, 0.3899, 0.8333, 0.3899, 0.8667, 0.362, 0.8667, 0.3899, 0.8333, 0.4177, 0.8333, 0.4177, 0.8667, 0.3899, 0.8667, 0.4177, 0.8333, 0.4456, 0.8333, 0.4456, 0.8667, 0.4177, 0.8667, 0.4456, 0.8333, 0.4734, 0.8333, 0.4734, 0.8667, 0.4456, 0.8667, 0.0, 0.8, 0.02785, 0.8, 0.02785, 0.8333, 0.0, 0.8333, 0.02785, 0.8, 0.0557, 0.8, 0.0557, 0.8333, 0.02785, 0.8333, 0.0557, 0.8, 0.08355, 0.8, 0.08355, 0.8333, 0.0557, 0.8333, 0.08355, 0.8, 0.1114, 0.8, 0.1114, 0.8333, 0.08355, 0.8333, 0.1114, 0.8, 0.1392, 0.8, 0.1392, 0.8333, 0.1114, 0.8333, 0.1392, 0.8, 0.1671, 0.8, 0.1671, 0.8333, 0.1392, 0.8333, 0.1671, 0.8, 0.1949, 0.8, 0.1949, 0.8333, 0.1671, 0.8333, 0.1949, 0.8, 0.2228, 0.8, 0.2228, 0.8333, 0.1949, 0.8333, 0.2228, 0.8, 0.2506, 0.8, 0.2506, 0.8333, 0.2228, 0.8333, 0.2506, 0.8, 0.2785, 0.8, 0.2785, 0.8333, 0.2506, 0.8333, 0.2785, 0.8, 0.3063, 0.8, 0.3063, 0.8333, 0.2785, 0.8333, 0.3063, 0.8, 0.3342, 0.8, 0.3342, 0.8333, 0.3063, 0.8333, 0.3342, 0.8, 0.362, 0.8, 0.362, 0.8333, 0.3342, 0.8333, 0.362, 0.8, 0.3899, 0.8, 0.3899, 0.8333, 0.362, 0.8333, 0.3899, 0.8, 0.4177, 0.8, 0.4177, 0.8333, 0.3899, 0.8333, 0.4177, 0.8, 0.4456, 0.8, 0.4456, 0.8333, 0.4177, 0.8333, 0.4456, 0.8, 0.4734, 0.8, 0.4734, 0.8333, 0.4456, 0.8333, 0.0, 0.7667, 0.02785, 0.7667, 0.02785, 0.8, 0.0, 0.8, 0.02785, 0.7667, 0.0557, 0.7667, 0.0557, 0.8, 0.02785, 0.8, 0.0557, 0.7667, 0.08355, 0.7667, 0.08355, 0.8, 0.0557, 0.8, 0.08355, 0.7667, 0.1114, 0.7667, 0.1114, 0.8, 0.08355, 0.8, 0.1114, 0.7667, 0.1392, 0.7667, 0.1392, 0.8, 0.1114, 0.8, 0.1392, 0.7667, 0.1671, 0.7667, 0.1671, 0.8, 0.1392, 0.8, 0.1671, 0.7667, 0.1949, 0.7667, 0.1949, 0.8, 0.1671, 0.8, 0.1949, 0.7667, 0.2228, 0.7667, 0.2228, 0.8, 0.1949, 0.8, 0.2228, 0.7667, 0.2506, 0.7667, 0.2506, 0.8, 0.2228, 0.8, 0.2506, 0.7667, 0.2785, 0.7667, 0.2785, 0.8, 0.2506, 0.8, 0.2785, 0.7667, 0.3063, 0.7667, 0.3063, 0.8, 0.2785, 0.8, 0.3063, 0.7667, 0.3342, 0.7667, 0.3342, 0.8, 0.3063, 0.8, 0.3342, 0.7667, 0.362, 0.7667, 0.362, 0.8, 0.3342, 0.8, 0.362, 0.7667, 0.3899, 0.7667, 0.3899, 0.8, 0.362, 0.8, 0.3899, 0.7667, 0.4177, 0.7667, 0.4177, 0.8, 0.3899, 0.8, 0.4177, 0.7667, 0.4456, 0.7667, 0.4456, 0.8, 0.4177, 0.8, 0.4456, 0.7667, 0.4734, 0.7667, 0.4734, 0.8, 0.4456, 0.8, 0.0, 0.7333, 0.02785, 0.7333, 0.02785, 0.7667, 0.0, 0.7667, 0.02785, 0.7333, 0.0557, 0.7333, 0.0557, 0.7667, 0.02785, 0.7667, 0.0557, 0.7333, 0.08355, 0.7333, 0.08355, 0.7667, 0.0557, 0.7667, 0.08355, 0.7333, 0.1114, 0.7333, 0.1114, 0.7667, 0.08355, 0.7667, 0.1114, 0.7333, 0.1392, 0.7333, 0.1392, 0.7667, 0.1114, 0.7667, 0.1392, 0.7333, 0.1671, 0.7333, 0.1671, 0.7667, 0.1392, 0.7667, 0.1671, 0.7333, 0.1949, 0.7333, 0.1949, 0.7667, 0.1671, 0.7667, 0.1949, 0.7333, 0.2228, 0.7333, 0.2228, 0.7667, 0.1949, 0.7667, 0.2228, 0.7333, 0.2506, 0.7333, 0.2506, 0.7667, 0.2228, 0.7667, 0.2506, 0.7333, 0.2785, 0.7333, 0.2785, 0.7667, 0.2506, 0.7667, 0.2785, 0.7333, 0.3063, 0.7333, 0.3063, 0.7667, 0.2785, 0.7667, 0.3063, 0.7333, 0.3342, 0.7333, 0.3342, 0.7667, 0.3063, 0.7667, 0.3342, 0.7333, 0.362, 0.7333, 0.362, 0.7667, 0.3342, 0.7667, 0.362, 0.7333, 0.3899, 0.7333, 0.3899, 0.7667, 0.362, 0.7667, 0.3899, 0.7333, 0.4177, 0.7333, 0.4177, 0.7667, 0.3899, 0.7667, 0.4177, 0.7333, 0.4456, 0.7333, 0.4456, 0.7667, 0.4177, 0.7667, 0.4456, 0.7333, 0.4734, 0.7333, 0.4734, 0.7667, 0.4456, 0.7667, 0.0, 0.7, 0.02785, 0.7, 0.02785, 0.7333, 0.0, 0.7333, 0.02785, 0.7, 0.0557, 0.7, 0.0557, 0.7333, 0.02785, 0.7333, 0.0557, 0.7, 0.08355, 0.7, 0.08355, 0.7333, 0.0557, 0.7333, 0.08355, 0.7, 0.1114, 0.7, 0.1114, 0.7333, 0.08355, 0.7333, 0.1114, 0.7, 0.1392, 0.7, 0.1392, 0.7333, 0.1114, 0.7333, 0.1392, 0.7, 0.1671, 0.7, 0.1671, 0.7333, 0.1392, 0.7333, 0.1671, 0.7, 0.1949, 0.7, 0.1949, 0.7333, 0.1671, 0.7333, 0.1949, 0.7, 0.2228, 0.7, 0.2228, 0.7333, 0.1949, 0.7333, 0.2228, 0.7, 0.2506, 0.7, 0.2506, 0.7333, 0.2228, 0.7333, 0.2506, 0.7, 0.2785, 0.7, 0.2785, 0.7333, 0.2506, 0.7333, 0.2785, 0.7, 0.3063, 0.7, 0.3063, 0.7333, 0.2785, 0.7333, 0.3063, 0.7, 0.3342, 0.7, 0.3342, 0.7333, 0.3063, 0.7333, 0.3342, 0.7, 0.362, 0.7, 0.362, 0.7333, 0.3342, 0.7333, 0.362, 0.7, 0.3899, 0.7, 0.3899, 0.7333, 0.362, 0.7333, 0.3899, 0.7, 0.4177, 0.7, 0.4177, 0.7333, 0.3899, 0.7333, 0.4177, 0.7, 0.4456, 0.7, 0.4456, 0.7333, 0.4177, 0.7333, 0.4456, 0.7, 0.4734, 0.7, 0.4734, 0.7333, 0.4456, 0.7333, 0.0, 0.6667, 0.02785, 0.6667, 0.02785, 0.7, 0.0, 0.7, 0.02785, 0.6667, 0.0557, 0.6667, 0.0557, 0.7, 0.02785, 0.7, 0.0557, 0.6667, 0.08355, 0.6667, 0.08355, 0.7, 0.0557, 0.7, 0.08355, 0.6667, 0.1114, 0.6667, 0.1114, 0.7, 0.08355, 0.7, 0.1114, 0.6667, 0.1392, 0.6667, 0.1392, 0.7, 0.1114, 0.7, 0.1392, 0.6667, 0.1671, 0.6667, 0.1671, 0.7, 0.1392, 0.7, 0.1671, 0.6667, 0.1949, 0.6667, 0.1949, 0.7, 0.1671, 0.7, 0.1949, 0.6667, 0.2228, 0.6667, 0.2228, 0.7, 0.1949, 0.7, 0.2228, 0.6667, 0.2506, 0.6667, 0.2506, 0.7, 0.2228, 0.7, 0.2506, 0.6667, 0.2785, 0.6667, 0.2785, 0.7, 0.2506, 0.7, 0.2785, 0.6667, 0.3063, 0.6667, 0.3063, 0.7, 0.2785, 0.7, 0.3063, 0.6667, 0.3342, 0.6667, 0.3342, 0.7, 0.3063, 0.7, 0.3342, 0.6667, 0.362, 0.6667, 0.362, 0.7, 0.3342, 0.7, 0.362, 0.6667, 0.3899, 0.6667, 0.3899, 0.7, 0.362, 0.7, 0.3899, 0.6667, 0.4177, 0.6667, 0.4177, 0.7, 0.3899, 0.7, 0.4177, 0.6667, 0.4456, 0.6667, 0.4456, 0.7, 0.4177, 0.7, 0.4456, 0.6667, 0.4734, 0.6667, 0.4734, 0.7, 0.4456, 0.7, 0.0, 0.6333, 0.02785, 0.6333, 0.02785, 0.6667, 0.0, 0.6667, 0.02785, 0.6333, 0.0557, 0.6333, 0.0557, 0.6667, 0.02785, 0.6667, 0.0557, 0.6333, 0.08355, 0.6333, 0.08355, 0.6667, 0.0557, 0.6667, 0.08355, 0.6333, 0.1114, 0.6333, 0.1114, 0.6667, 0.08355, 0.6667, 0.1114, 0.6333, 0.1392, 0.6333, 0.1392, 0.6667, 0.1114, 0.6667, 0.1392, 0.6333, 0.1671, 0.6333, 0.1671, 0.6667, 0.1392, 0.6667, 0.1671, 0.6333, 0.1949, 0.6333, 0.1949, 0.6667, 0.1671, 0.6667, 0.1949, 0.6333, 0.2228, 0.6333, 0.2228, 0.6667, 0.1949, 0.6667, 0.2228, 0.6333, 0.2506, 0.6333, 0.2506, 0.6667, 0.2228, 0.6667, 0.2506, 0.6333, 0.2785, 0.6333, 0.2785, 0.6667, 0.2506, 0.6667, 0.2785, 0.6333, 0.3063, 0.6333, 0.3063, 0.6667, 0.2785, 0.6667, 0.3063, 0.6333, 0.3342, 0.6333, 0.3342, 0.6667, 0.3063, 0.6667, 0.3342, 0.6333, 0.362, 0.6333, 0.362, 0.6667, 0.3342, 0.6667, 0.362, 0.6333, 0.3899, 0.6333, 0.3899, 0.6667, 0.362, 0.6667, 0.3899, 0.6333, 0.4177, 0.6333, 0.4177, 0.6667, 0.3899, 0.6667, 0.4177, 0.6333, 0.4456, 0.6333, 0.4456, 0.6667, 0.4177, 0.6667, 0.4456, 0.6333, 0.4734, 0.6333, 0.4734, 0.6667, 0.4456, 0.6667, 0.0, 0.6, 0.02785, 0.6, 0.02785, 0.6333, 0.0, 0.6333, 0.02785, 0.6, 0.0557, 0.6, 0.0557, 0.6333, 0.02785, 0.6333, 0.0557, 0.6, 0.08355, 0.6, 0.08355, 0.6333, 0.0557, 0.6333, 0.08355, 0.6, 0.1114, 0.6, 0.1114, 0.6333, 0.08355, 0.6333, 0.1114, 0.6, 0.1392, 0.6, 0.1392, 0.6333, 0.1114, 0.6333, 0.1392, 0.6, 0.1671, 0.6, 0.1671, 0.6333, 0.1392, 0.6333, 0.1671, 0.6, 0.1949, 0.6, 0.1949, 0.6333, 0.1671, 0.6333, 0.1949, 0.6, 0.2228, 0.6, 0.2228, 0.6333, 0.1949, 0.6333, 0.2228, 0.6, 0.2506, 0.6, 0.2506, 0.6333, 0.2228, 0.6333, 0.2506, 0.6, 0.2785, 0.6, 0.2785, 0.6333, 0.2506, 0.6333, 0.2785, 0.6, 0.3063, 0.6, 0.3063, 0.6333, 0.2785, 0.6333, 0.3063, 0.6, 0.3342, 0.6, 0.3342, 0.6333, 0.3063, 0.6333, 0.3342, 0.6, 0.362, 0.6, 0.362, 0.6333, 0.3342, 0.6333, 0.362, 0.6, 0.3899, 0.6, 0.3899, 0.6333, 0.362, 0.6333, 0.3899, 0.6, 0.4177, 0.6, 0.4177, 0.6333, 0.3899, 0.6333, 0.4177, 0.6, 0.4456, 0.6, 0.4456, 0.6333, 0.4177, 0.6333, 0.4456, 0.6, 0.4734, 0.6, 0.4734, 0.6333, 0.4456, 0.6333, 0.0, 0.5667, 0.02785, 0.5667, 0.02785, 0.6, 0.0, 0.6, 0.02785, 0.5667, 0.0557, 0.5667, 0.0557, 0.6, 0.02785, 0.6, 0.0557, 0.5667, 0.08355, 0.5667, 0.08355, 0.6, 0.0557, 0.6, 0.08355, 0.5667, 0.1114, 0.5667, 0.1114, 0.6, 0.08355, 0.6, 0.1114, 0.5667, 0.1392, 0.5667, 0.1392, 0.6, 0.1114, 0.6, 0.1392, 0.5667, 0.1671, 0.5667, 0.1671, 0.6, 0.1392, 0.6, 0.1671, 0.5667, 0.1949, 0.5667, 0.1949, 0.6, 0.1671, 0.6, 0.1949, 0.5667, 0.2228, 0.5667, 0.2228, 0.6, 0.1949, 0.6, 0.2228, 0.5667, 0.2506, 0.5667, 0.2506, 0.6, 0.2228, 0.6, 0.2506, 0.5667, 0.2785, 0.5667, 0.2785, 0.6, 0.2506, 0.6, 0.2785, 0.5667, 0.3063, 0.5667, 0.3063, 0.6, 0.2785, 0.6, 0.3063, 0.5667, 0.3342, 0.5667, 0.3342, 0.6, 0.3063, 0.6, 0.3342, 0.5667, 0.362, 0.5667, 0.362, 0.6, 0.3342, 0.6, 0.362, 0.5667, 0.3899, 0.5667, 0.3899, 0.6, 0.362, 0.6, 0.3899, 0.5667, 0.4177, 0.5667, 0.4177, 0.6, 0.3899, 0.6, 0.4177, 0.5667, 0.4456, 0.5667, 0.4456, 0.6, 0.4177, 0.6, 0.4456, 0.5667, 0.4734, 0.5667, 0.4734, 0.6, 0.4456, 0.6, 0.0, 0.5333, 0.02785, 0.5333, 0.02785, 0.5667, 0.0, 0.5667, 0.02785, 0.5333, 0.0557, 0.5333, 0.0557, 0.5667, 0.02785, 0.5667, 0.0557, 0.5333, 0.08355, 0.5333, 0.08355, 0.5667, 0.0557, 0.5667, 0.08355, 0.5333, 0.1114, 0.5333, 0.1114, 0.5667, 0.08355, 0.5667, 0.1114, 0.5333, 0.1392, 0.5333, 0.1392, 0.5667, 0.1114, 0.5667, 0.1392, 0.5333, 0.1671, 0.5333, 0.1671, 0.5667, 0.1392, 0.5667, 0.1671, 0.5333, 0.1949, 0.5333, 0.1949, 0.5667, 0.1671, 0.5667, 0.1949, 0.5333, 0.2228, 0.5333, 0.2228, 0.5667, 0.1949, 0.5667, 0.2228, 0.5333, 0.2506, 0.5333, 0.2506, 0.5667, 0.2228, 0.5667, 0.2506, 0.5333, 0.2785, 0.5333, 0.2785, 0.5667, 0.2506, 0.5667, 0.2785, 0.5333, 0.3063, 0.5333, 0.3063, 0.5667, 0.2785, 0.5667, 0.3063, 0.5333, 0.3342, 0.5333, 0.3342, 0.5667, 0.3063, 0.5667, 0.3342, 0.5333, 0.362, 0.5333, 0.362, 0.5667, 0.3342, 0.5667, 0.362, 0.5333, 0.3899, 0.5333, 0.3899, 0.5667, 0.362, 0.5667, 0.3899, 0.5333, 0.4177, 0.5333, 0.4177, 0.5667, 0.3899, 0.5667, 0.4177, 0.5333, 0.4456, 0.5333, 0.4456, 0.5667, 0.4177, 0.5667, 0.4456, 0.5333, 0.4734, 0.5333, 0.4734, 0.5667, 0.4456, 0.5667, 0.0, 0.5, 0.02785, 0.5, 0.02785, 0.5333, 0.0, 0.5333, 0.02785, 0.5, 0.0557, 0.5, 0.0557, 0.5333, 0.02785, 0.5333, 0.0557, 0.5, 0.08355, 0.5, 0.08355, 0.5333, 0.0557, 0.5333, 0.08355, 0.5, 0.1114, 0.5, 0.1114, 0.5333, 0.08355, 0.5333, 0.1114, 0.5, 0.1392, 0.5, 0.1392, 0.5333, 0.1114, 0.5333, 0.1392, 0.5, 0.1671, 0.5, 0.1671, 0.5333, 0.1392, 0.5333, 0.1671, 0.5, 0.1949, 0.5, 0.1949, 0.5333, 0.1671, 0.5333, 0.1949, 0.5, 0.2228, 0.5, 0.2228, 0.5333, 0.1949, 0.5333, 0.2228, 0.5, 0.2506, 0.5, 0.2506, 0.5333, 0.2228, 0.5333, 0.2506, 0.5, 0.2785, 0.5, 0.2785, 0.5333, 0.2506, 0.5333, 0.2785, 0.5, 0.3063, 0.5, 0.3063, 0.5333, 0.2785, 0.5333, 0.3063, 0.5, 0.3342, 0.5, 0.3342, 0.5333, 0.3063, 0.5333, 0.3342, 0.5, 0.362, 0.5, 0.362, 0.5333, 0.3342, 0.5333, 0.362, 0.5, 0.3899, 0.5, 0.3899, 0.5333, 0.362, 0.5333, 0.3899, 0.5, 0.4177, 0.5, 0.4177, 0.5333, 0.3899, 0.5333, 0.4177, 0.5, 0.4456, 0.5, 0.4456, 0.5333, 0.4177, 0.5333, 0.4456, 0.5, 0.4734, 0.5, 0.4734, 0.5333, 0.4456, 0.5333, 0.0, 0.4667, 0.02785, 0.4667, 0.02785, 0.5, 0.0, 0.5, 0.02785, 0.4667, 0.0557, 0.4667, 0.0557, 0.5, 0.02785, 0.5, 0.0557, 0.4667, 0.08355, 0.4667, 0.08355, 0.5, 0.0557, 0.5, 0.08355, 0.4667, 0.1114, 0.4667, 0.1114, 0.5, 0.08355, 0.5, 0.1114, 0.4667, 0.1392, 0.4667, 0.1392, 0.5, 0.1114, 0.5, 0.1392, 0.4667, 0.1671, 0.4667, 0.1671, 0.5, 0.1392, 0.5, 0.1671, 0.4667, 0.1949, 0.4667, 0.1949, 0.5, 0.1671, 0.5, 0.1949, 0.4667, 0.2228, 0.4667, 0.2228, 0.5, 0.1949, 0.5, 0.2228, 0.4667, 0.2506, 0.4667, 0.2506, 0.5, 0.2228, 0.5, 0.2506, 0.4667, 0.2785, 0.4667, 0.2785, 0.5, 0.2506, 0.5, 0.2785, 0.4667, 0.3063, 0.4667, 0.3063, 0.5, 0.2785, 0.5, 0.3063, 0.4667, 0.3342, 0.4667, 0.3342, 0.5, 0.3063, 0.5, 0.3342, 0.4667, 0.362, 0.4667, 0.362, 0.5, 0.3342, 0.5, 0.362, 0.4667, 0.3899, 0.4667, 0.3899, 0.5, 0.362, 0.5, 0.3899, 0.4667, 0.4177, 0.4667, 0.4177, 0.5, 0.3899, 0.5, 0.4177, 0.4667, 0.4456, 0.4667, 0.4456, 0.5, 0.4177, 0.5, 0.4456, 0.4667, 0.4734, 0.4667, 0.4734, 0.5, 0.4456, 0.5, 0.0, 0.4333, 0.02785, 0.4333, 0.02785, 0.4667, 0.0, 0.4667, 0.02785, 0.4333, 0.0557, 0.4333, 0.0557, 0.4667, 0.02785, 0.4667, 0.0557, 0.4333, 0.08355, 0.4333, 0.08355, 0.4667, 0.0557, 0.4667, 0.08355, 0.4333, 0.1114, 0.4333, 0.1114, 0.4667, 0.08355, 0.4667, 0.1114, 0.4333, 0.1392, 0.4333, 0.1392, 0.4667, 0.1114, 0.4667, 0.1392, 0.4333, 0.1671, 0.4333, 0.1671, 0.4667, 0.1392, 0.4667, 0.1671, 0.4333, 0.1949, 0.4333, 0.1949, 0.4667, 0.1671, 0.4667, 0.1949, 0.4333, 0.2228, 0.4333, 0.2228, 0.4667, 0.1949, 0.4667, 0.2228, 0.4333, 0.2506, 0.4333, 0.2506, 0.4667, 0.2228, 0.4667, 0.2506, 0.4333, 0.2785, 0.4333, 0.2785, 0.4667, 0.2506, 0.4667, 0.2785, 0.4333, 0.3063, 0.4333, 0.3063, 0.4667, 0.2785, 0.4667, 0.3063, 0.4333, 0.3342, 0.4333, 0.3342, 0.4667, 0.3063, 0.4667, 0.3342, 0.4333, 0.362, 0.4333, 0.362, 0.4667, 0.3342, 0.4667, 0.362, 0.4333, 0.3899, 0.4333, 0.3899, 0.4667, 0.362, 0.4667, 0.3899, 0.4333, 0.4177, 0.4333, 0.4177, 0.4667, 0.3899, 0.4667, 0.4177, 0.4333, 0.4456, 0.4333, 0.4456, 0.4667, 0.4177, 0.4667, 0.4456, 0.4333, 0.4734, 0.4333, 0.4734, 0.4667, 0.4456, 0.4667, 0.0, 0.4, 0.02785, 0.4, 0.02785, 0.4333, 0.0, 0.4333, 0.02785, 0.4, 0.0557, 0.4, 0.0557, 0.4333, 0.02785, 0.4333, 0.0557, 0.4, 0.08355, 0.4, 0.08355, 0.4333, 0.0557, 0.4333, 0.08355, 0.4, 0.1114, 0.4, 0.1114, 0.4333, 0.08355, 0.4333, 0.1114, 0.4, 0.1392, 0.4, 0.1392, 0.4333, 0.1114, 0.4333, 0.1392, 0.4, 0.1671, 0.4, 0.1671, 0.4333, 0.1392, 0.4333, 0.1671, 0.4, 0.1949, 0.4, 0.1949, 0.4333, 0.1671, 0.4333, 0.1949, 0.4, 0.2228, 0.4, 0.2228, 0.4333, 0.1949, 0.4333, 0.2228, 0.4, 0.2506, 0.4, 0.2506, 0.4333, 0.2228, 0.4333, 0.2506, 0.4, 0.2785, 0.4, 0.2785, 0.4333, 0.2506, 0.4333, 0.2785, 0.4, 0.3063, 0.4, 0.3063, 0.4333, 0.2785, 0.4333, 0.3063, 0.4, 0.3342, 0.4, 0.3342, 0.4333, 0.3063, 0.4333, 0.3342, 0.4, 0.362, 0.4, 0.362, 0.4333, 0.3342, 0.4333, 0.362, 0.4, 0.3899, 0.4, 0.3899, 0.4333, 0.362, 0.4333, 0.3899, 0.4, 0.4177, 0.4, 0.4177, 0.4333, 0.3899, 0.4333, 0.4177, 0.4, 0.4456, 0.4, 0.4456, 0.4333, 0.4177, 0.4333, 0.4456, 0.4, 0.4734, 0.4, 0.4734, 0.4333, 0.4456, 0.4333, 0.0, 0.3667, 0.02785, 0.3667, 0.02785, 0.4, 0.0, 0.4, 0.02785, 0.3667, 0.0557, 0.3667, 0.0557, 0.4, 0.02785, 0.4, 0.0557, 0.3667, 0.08355, 0.3667, 0.08355, 0.4, 0.0557, 0.4, 0.08355, 0.3667, 0.1114, 0.3667, 0.1114, 0.4, 0.08355, 0.4, 0.1114, 0.3667, 0.1392, 0.3667, 0.1392, 0.4, 0.1114, 0.4, 0.1392, 0.3667, 0.1671, 0.3667, 0.1671, 0.4, 0.1392, 0.4, 0.1671, 0.3667, 0.1949, 0.3667, 0.1949, 0.4, 0.1671, 0.4, 0.1949, 0.3667, 0.2228, 0.3667, 0.2228, 0.4, 0.1949, 0.4, 0.2228, 0.3667, 0.2506, 0.3667, 0.2506, 0.4, 0.2228, 0.4, 0.2506, 0.3667, 0.2785, 0.3667, 0.2785, 0.4, 0.2506, 0.4, 0.2785, 0.3667, 0.3063, 0.3667, 0.3063, 0.4, 0.2785, 0.4, 0.3063, 0.3667, 0.3342, 0.3667, 0.3342, 0.4, 0.3063, 0.4, 0.3342, 0.3667, 0.362, 0.3667, 0.362, 0.4, 0.3342, 0.4, 0.362, 0.3667, 0.3899, 0.3667, 0.3899, 0.4, 0.362, 0.4, 0.3899, 0.3667, 0.4177, 0.3667, 0.4177, 0.4, 0.3899, 0.4, 0.4177, 0.3667, 0.4456, 0.3667, 0.4456, 0.4, 0.4177, 0.4, 0.4456, 0.3667, 0.4734, 0.3667, 0.4734, 0.4, 0.4456, 0.4, 0.0, 0.3333, 0.02785, 0.3333, 0.02785, 0.3667, 0.0, 0.3667, 0.02785, 0.3333, 0.0557, 0.3333, 0.0557, 0.3667, 0.02785, 0.3667, 0.0557, 0.3333, 0.08355, 0.3333, 0.08355, 0.3667, 0.0557, 0.3667, 0.08355, 0.3333, 0.1114, 0.3333, 0.1114, 0.3667, 0.08355, 0.3667, 0.1114, 0.3333, 0.1392, 0.3333, 0.1392, 0.3667, 0.1114, 0.3667, 0.1392, 0.3333, 0.1671, 0.3333, 0.1671, 0.3667, 0.1392, 0.3667, 0.1671, 0.3333, 0.1949, 0.3333, 0.1949, 0.3667, 0.1671, 0.3667, 0.1949, 0.3333, 0.2228, 0.3333, 0.2228, 0.3667, 0.1949, 0.3667, 0.2228, 0.3333, 0.2506, 0.3333, 0.2506, 0.3667, 0.2228, 0.3667, 0.2506, 0.3333, 0.2785, 0.3333, 0.2785, 0.3667, 0.2506, 0.3667, 0.2785, 0.3333, 0.3063, 0.3333, 0.3063, 0.3667, 0.2785, 0.3667, 0.3063, 0.3333, 0.3342, 0.3333, 0.3342, 0.3667, 0.3063, 0.3667, 0.3342, 0.3333, 0.362, 0.3333, 0.362, 0.3667, 0.3342, 0.3667, 0.362, 0.3333, 0.3899, 0.3333, 0.3899, 0.3667, 0.362, 0.3667, 0.3899, 0.3333, 0.4177, 0.3333, 0.4177, 0.3667, 0.3899, 0.3667, 0.4177, 0.3333, 0.4456, 0.3333, 0.4456, 0.3667, 0.4177, 0.3667, 0.4456, 0.3333, 0.4734, 0.3333, 0.4734, 0.3667, 0.4456, 0.3667, 0.0, 0.3, 0.02785, 0.3, 0.02785, 0.3333, 0.0, 0.3333, 0.02785, 0.3, 0.0557, 0.3, 0.0557, 0.3333, 0.02785, 0.3333, 0.0557, 0.3, 0.08355, 0.3, 0.08355, 0.3333, 0.0557, 0.3333, 0.08355, 0.3, 0.1114, 0.3, 0.1114, 0.3333, 0.08355, 0.3333, 0.1114, 0.3, 0.1392, 0.3, 0.1392, 0.3333, 0.1114, 0.3333, 0.1392, 0.3, 0.1671, 0.3, 0.1671, 0.3333, 0.1392, 0.3333, 0.1671, 0.3, 0.1949, 0.3, 0.1949, 0.3333, 0.1671, 0.3333, 0.1949, 0.3, 0.2228, 0.3, 0.2228, 0.3333, 0.1949, 0.3333, 0.2228, 0.3, 0.2506, 0.3, 0.2506, 0.3333, 0.2228, 0.3333, 0.2506, 0.3, 0.2785, 0.3, 0.2785, 0.3333, 0.2506, 0.3333, 0.2785, 0.3, 0.3063, 0.3, 0.3063, 0.3333, 0.2785, 0.3333, 0.3063, 0.3, 0.3342, 0.3, 0.3342, 0.3333, 0.3063, 0.3333, 0.3342, 0.3, 0.362, 0.3, 0.362, 0.3333, 0.3342, 0.3333, 0.362, 0.3, 0.3899, 0.3, 0.3899, 0.3333, 0.362, 0.3333, 0.3899, 0.3, 0.4177, 0.3, 0.4177, 0.3333, 0.3899, 0.3333, 0.4177, 0.3, 0.4456, 0.3, 0.4456, 0.3333, 0.4177, 0.3333, 0.4456, 0.3, 0.4734, 0.3, 0.4734, 0.3333, 0.4456, 0.3333, 0.0, 0.2667, 0.02785, 0.2667, 0.02785, 0.3, 0.0, 0.3, 0.02785, 0.2667, 0.0557, 0.2667, 0.0557, 0.3, 0.02785, 0.3, 0.0557, 0.2667, 0.08355, 0.2667, 0.08355, 0.3, 0.0557, 0.3, 0.08355, 0.2667, 0.1114, 0.2667, 0.1114, 0.3, 0.08355, 0.3, 0.1114, 0.2667, 0.1392, 0.2667, 0.1392, 0.3, 0.1114, 0.3, 0.1392, 0.2667, 0.1671, 0.2667, 0.1671, 0.3, 0.1392, 0.3, 0.1671, 0.2667, 0.1949, 0.2667, 0.1949, 0.3, 0.1671, 0.3, 0.1949, 0.2667, 0.2228, 0.2667, 0.2228, 0.3, 0.1949, 0.3, 0.2228, 0.2667, 0.2506, 0.2667, 0.2506, 0.3, 0.2228, 0.3, 0.2506, 0.2667, 0.2785, 0.2667, 0.2785, 0.3, 0.2506, 0.3, 0.2785, 0.2667, 0.3063, 0.2667, 0.3063, 0.3, 0.2785, 0.3, 0.3063, 0.2667, 0.3342, 0.2667, 0.3342, 0.3, 0.3063, 0.3, 0.3342, 0.2667, 0.362, 0.2667, 0.362, 0.3, 0.3342, 0.3, 0.362, 0.2667, 0.3899, 0.2667, 0.3899, 0.3, 0.362, 0.3, 0.3899, 0.2667, 0.4177, 0.2667, 0.4177, 0.3, 0.3899, 0.3, 0.4177, 0.2667, 0.4456, 0.2667, 0.4456, 0.3, 0.4177, 0.3, 0.4456, 0.2667, 0.4734, 0.2667, 0.4734, 0.3, 0.4456, 0.3, 0.0, 0.2333, 0.02785, 0.2333, 0.02785, 0.2667, 0.0, 0.2667, 0.02785, 0.2333, 0.0557, 0.2333, 0.0557, 0.2667, 0.02785, 0.2667, 0.0557, 0.2333, 0.08355, 0.2333, 0.08355, 0.2667, 0.0557, 0.2667, 0.08355, 0.2333, 0.1114, 0.2333, 0.1114, 0.2667, 0.08355, 0.2667, 0.1114, 0.2333, 0.1392, 0.2333, 0.1392, 0.2667, 0.1114, 0.2667, 0.1392, 0.2333, 0.1671, 0.2333, 0.1671, 0.2667, 0.1392, 0.2667, 0.1671, 0.2333, 0.1949, 0.2333, 0.1949, 0.2667, 0.1671, 0.2667, 0.1949, 0.2333, 0.2228, 0.2333, 0.2228, 0.2667, 0.1949, 0.2667, 0.2228, 0.2333, 0.2506, 0.2333, 0.2506, 0.2667, 0.2228, 0.2667, 0.2506, 0.2333, 0.2785, 0.2333, 0.2785, 0.2667, 0.2506, 0.2667, 0.2785, 0.2333, 0.3063, 0.2333, 0.3063, 0.2667, 0.2785, 0.2667, 0.3063, 0.2333, 0.3342, 0.2333, 0.3342, 0.2667, 0.3063, 0.2667, 0.3342, 0.2333, 0.362, 0.2333, 0.362, 0.2667, 0.3342, 0.2667, 0.362, 0.2333, 0.3899, 0.2333, 0.3899, 0.2667, 0.362, 0.2667, 0.3899, 0.2333, 0.4177, 0.2333, 0.4177, 0.2667, 0.3899, 0.2667, 0.4177, 0.2333, 0.4456, 0.2333, 0.4456, 0.2667, 0.4177, 0.2667, 0.4456, 0.2333, 0.4734, 0.2333, 0.4734, 0.2667, 0.4456, 0.2667, 0.0, 0.2, 0.02785, 0.2, 0.02785, 0.2333, 0.0, 0.2333, 0.02785, 0.2, 0.0557, 0.2, 0.0557, 0.2333, 0.02785, 0.2333, 0.0557, 0.2, 0.08355, 0.2, 0.08355, 0.2333, 0.0557, 0.2333, 0.08355, 0.2, 0.1114, 0.2, 0.1114, 0.2333, 0.08355, 0.2333, 0.1114, 0.2, 0.1392, 0.2, 0.1392, 0.2333, 0.1114, 0.2333, 0.1392, 0.2, 0.1671, 0.2, 0.1671, 0.2333, 0.1392, 0.2333, 0.1671, 0.2, 0.1949, 0.2, 0.1949, 0.2333, 0.1671, 0.2333, 0.1949, 0.2, 0.2228, 0.2, 0.2228, 0.2333, 0.1949, 0.2333, 0.2228, 0.2, 0.2506, 0.2, 0.2506, 0.2333, 0.2228, 0.2333, 0.2506, 0.2, 0.2785, 0.2, 0.2785, 0.2333, 0.2506, 0.2333, 0.2785, 0.2, 0.3063, 0.2, 0.3063, 0.2333, 0.2785, 0.2333, 0.3063, 0.2, 0.3342, 0.2, 0.3342, 0.2333, 0.3063, 0.2333, 0.3342, 0.2, 0.362, 0.2, 0.362, 0.2333, 0.3342, 0.2333, 0.362, 0.2, 0.3899, 0.2, 0.3899, 0.2333, 0.362, 0.2333, 0.3899, 0.2, 0.4177, 0.2, 0.4177, 0.2333, 0.3899, 0.2333, 0.4177, 0.2, 0.4456, 0.2, 0.4456, 0.2333, 0.4177, 0.2333, 0.4456, 0.2, 0.4734, 0.2, 0.4734, 0.2333, 0.4456, 0.2333, 0.0, 0.1667, 0.02785, 0.1667, 0.02785, 0.2, 0.0, 0.2, 0.02785, 0.1667, 0.0557, 0.1667, 0.0557, 0.2, 0.02785, 0.2, 0.0557, 0.1667, 0.08355, 0.1667, 0.08355, 0.2, 0.0557, 0.2, 0.08355, 0.1667, 0.1114, 0.1667, 0.1114, 0.2, 0.08355, 0.2, 0.1114, 0.1667, 0.1392, 0.1667, 0.1392, 0.2, 0.1114, 0.2, 0.1392, 0.1667, 0.1671, 0.1667, 0.1671, 0.2, 0.1392, 0.2, 0.1671, 0.1667, 0.1949, 0.1667, 0.1949, 0.2, 0.1671, 0.2, 0.1949, 0.1667, 0.2228, 0.1667, 0.2228, 0.2, 0.1949, 0.2, 0.2228, 0.1667, 0.2506, 0.1667, 0.2506, 0.2, 0.2228, 0.2, 0.2506, 0.1667, 0.2785, 0.1667, 0.2785, 0.2, 0.2506, 0.2, 0.2785, 0.1667, 0.3063, 0.1667, 0.3063, 0.2, 0.2785, 0.2, 0.3063, 0.1667, 0.3342, 0.1667, 0.3342, 0.2, 0.3063, 0.2, 0.3342, 0.1667, 0.362, 0.1667, 0.362, 0.2, 0.3342, 0.2, 0.362, 0.1667, 0.3899, 0.1667, 0.3899, 0.2, 0.362, 0.2, 0.3899, 0.1667, 0.4177, 0.1667, 0.4177, 0.2, 0.3899, 0.2, 0.4177, 0.1667, 0.4456, 0.1667, 0.4456, 0.2, 0.4177, 0.2, 0.4456, 0.1667, 0.4734, 0.1667, 0.4734, 0.2, 0.4456, 0.2, 0.0, 0.1333, 0.02785, 0.1333, 0.02785, 0.1667, 0.0, 0.1667, 0.02785, 0.1333, 0.0557, 0.1333, 0.0557, 0.1667, 0.02785, 0.1667, 0.0557, 0.1333, 0.08355, 0.1333, 0.08355, 0.1667, 0.0557, 0.1667, 0.08355, 0.1333, 0.1114, 0.1333, 0.1114, 0.1667, 0.08355, 0.1667, 0.1114, 0.1333, 0.1392, 0.1333, 0.1392, 0.1667, 0.1114, 0.1667, 0.1392, 0.1333, 0.1671, 0.1333, 0.1671, 0.1667, 0.1392, 0.1667, 0.1671, 0.1333, 0.1949, 0.1333, 0.1949, 0.1667, 0.1671, 0.1667, 0.1949, 0.1333, 0.2228, 0.1333, 0.2228, 0.1667, 0.1949, 0.1667, 0.2228, 0.1333, 0.2506, 0.1333, 0.2506, 0.1667, 0.2228, 0.1667, 0.2506, 0.1333, 0.2785, 0.1333, 0.2785, 0.1667, 0.2506, 0.1667, 0.2785, 0.1333, 0.3063, 0.1333, 0.3063, 0.1667, 0.2785, 0.1667, 0.3063, 0.1333, 0.3342, 0.1333, 0.3342, 0.1667, 0.3063, 0.1667, 0.3342, 0.1333, 0.362, 0.1333, 0.362, 0.1667, 0.3342, 0.1667, 0.362, 0.1333, 0.3899, 0.1333, 0.3899, 0.1667, 0.362, 0.1667, 0.3899, 0.1333, 0.4177, 0.1333, 0.4177, 0.1667, 0.3899, 0.1667, 0.4177, 0.1333, 0.4456, 0.1333, 0.4456, 0.1667, 0.4177, 0.1667, 0.4456, 0.1333, 0.4734, 0.1333, 0.4734, 0.1667, 0.4456, 0.1667, 0.0, 0.1, 0.02785, 0.1, 0.02785, 0.1333, 0.0, 0.1333, 0.02785, 0.1, 0.0557, 0.1, 0.0557, 0.1333, 0.02785, 0.1333, 0.0557, 0.1, 0.08355, 0.1, 0.08355, 0.1333, 0.0557, 0.1333, 0.08355, 0.1, 0.1114, 0.1, 0.1114, 0.1333, 0.08355, 0.1333, 0.1114, 0.1, 0.1392, 0.1, 0.1392, 0.1333, 0.1114, 0.1333, 0.1392, 0.1, 0.1671, 0.1, 0.1671, 0.1333, 0.1392, 0.1333, 0.1671, 0.1, 0.1949, 0.1, 0.1949, 0.1333, 0.1671, 0.1333, 0.1949, 0.1, 0.2228, 0.1, 0.2228, 0.1333, 0.1949, 0.1333, 0.2228, 0.1, 0.2506, 0.1, 0.2506, 0.1333, 0.2228, 0.1333, 0.2506, 0.1, 0.2785, 0.1, 0.2785, 0.1333, 0.2506, 0.1333, 0.2785, 0.1, 0.3063, 0.1, 0.3063, 0.1333, 0.2785, 0.1333, 0.3063, 0.1, 0.3342, 0.1, 0.3342, 0.1333, 0.3063, 0.1333, 0.3342, 0.1, 0.362, 0.1, 0.362, 0.1333, 0.3342, 0.1333, 0.362, 0.1, 0.3899, 0.1, 0.3899, 0.1333, 0.362, 0.1333, 0.3899, 0.1, 0.4177, 0.1, 0.4177, 0.1333, 0.3899, 0.1333, 0.4177, 0.1, 0.4456, 0.1, 0.4456, 0.1333, 0.4177, 0.1333, 0.4456, 0.1, 0.4734, 0.1, 0.4734, 0.1333, 0.4456, 0.1333, 0.0, 0.06667, 0.02785, 0.06667, 0.02785, 0.1, 0.0, 0.1, 0.02785, 0.06667, 0.0557, 0.06667, 0.0557, 0.1, 0.02785, 0.1, 0.0557, 0.06667, 0.08355, 0.06667, 0.08355, 0.1, 0.0557, 0.1, 0.08355, 0.06667, 0.1114, 0.06667, 0.1114, 0.1, 0.08355, 0.1, 0.1114, 0.06667, 0.1392, 0.06667, 0.1392, 0.1, 0.1114, 0.1, 0.1392, 0.06667, 0.1671, 0.06667, 0.1671, 0.1, 0.1392, 0.1, 0.1671, 0.06667, 0.1949, 0.06667, 0.1949, 0.1, 0.1671, 0.1, 0.1949, 0.06667, 0.2228, 0.06667, 0.2228, 0.1, 0.1949, 0.1, 0.2228, 0.06667, 0.2506, 0.06667, 0.2506, 0.1, 0.2228, 0.1, 0.2506, 0.06667, 0.2785, 0.06667, 0.2785, 0.1, 0.2506, 0.1, 0.2785, 0.06667, 0.3063, 0.06667, 0.3063, 0.1, 0.2785, 0.1, 0.3063, 0.06667, 0.3342, 0.06667, 0.3342, 0.1, 0.3063, 0.1, 0.3342, 0.06667, 0.362, 0.06667, 0.362, 0.1, 0.3342, 0.1, 0.362, 0.06667, 0.3899, 0.06667, 0.3899, 0.1, 0.362, 0.1, 0.3899, 0.06667, 0.4177, 0.06667, 0.4177, 0.1, 0.3899, 0.1, 0.4177, 0.06667, 0.4456, 0.06667, 0.4456, 0.1, 0.4177, 0.1, 0.4456, 0.06667, 0.4734, 0.06667, 0.4734, 0.1, 0.4456, 0.1, 0.0, 0.03333, 0.02785, 0.03333, 0.02785, 0.06667, 0.0, 0.06667, 0.02785, 0.03333, 0.0557, 0.03333, 0.0557, 0.06667, 0.02785, 0.06667, 0.0557, 0.03333, 0.08355, 0.03333, 0.08355, 0.06667, 0.0557, 0.06667, 0.08355, 0.03333, 0.1114, 0.03333, 0.1114, 0.06667, 0.08355, 0.06667, 0.1114, 0.03333, 0.1392, 0.03333, 0.1392, 0.06667, 0.1114, 0.06667, 0.1392, 0.03333, 0.1671, 0.03333, 0.1671, 0.06667, 0.1392, 0.06667, 0.1671, 0.03333, 0.1949, 0.03333, 0.1949, 0.06667, 0.1671, 0.06667, 0.1949, 0.03333, 0.2228, 0.03333, 0.2228, 0.06667, 0.1949, 0.06667, 0.2228, 0.03333, 0.2506, 0.03333, 0.2506, 0.06667, 0.2228, 0.06667, 0.2506, 0.03333, 0.2785, 0.03333, 0.2785, 0.06667, 0.2506, 0.06667, 0.2785, 0.03333, 0.3063, 0.03333, 0.3063, 0.06667, 0.2785, 0.06667, 0.3063, 0.03333, 0.3342, 0.03333, 0.3342, 0.06667, 0.3063, 0.06667, 0.3342, 0.03333, 0.362, 0.03333, 0.362, 0.06667, 0.3342, 0.06667, 0.362, 0.03333, 0.3899, 0.03333, 0.3899, 0.06667, 0.362, 0.06667, 0.3899, 0.03333, 0.4177, 0.03333, 0.4177, 0.06667, 0.3899, 0.06667, 0.4177, 0.03333, 0.4456, 0.03333, 0.4456, 0.06667, 0.4177, 0.06667, 0.4456, 0.03333, 0.4734, 0.03333, 0.4734, 0.06667, 0.4456, 0.06667, 0.0, 0.9667, 0.02785, 0.9667, 0.02785, 1.0, 0.0, 1.0, 0.02785, 0.9667, 0.0557, 0.9667, 0.0557, 1.0, 0.02785, 1.0, 0.0557, 0.9667, 0.08355, 0.9667, 0.08355, 1.0, 0.0557, 1.0, 0.08355, 0.9667, 0.1114, 0.9667, 0.1114, 1.0, 0.08355, 1.0, 0.1114, 0.9667, 0.1392, 0.9667, 0.1392, 1.0, 0.1114, 1.0, 0.1392, 0.9667, 0.1671, 0.9667, 0.1671, 1.0, 0.1392, 1.0, 0.1671, 0.9667, 0.1949, 0.9667, 0.1949, 1.0, 0.1671, 1.0, 0.1949, 0.9667, 0.2228, 0.9667, 0.2228, 1.0, 0.1949, 1.0, 0.2228, 0.9667, 0.2506, 0.9667, 0.2506, 1.0, 0.2228, 1.0, 0.2506, 0.9667, 0.2785, 0.9667, 0.2785, 1.0, 0.2506, 1.0, 0.2785, 0.9667, 0.3063, 0.9667, 0.3063, 1.0, 0.2785, 1.0, 0.3063, 0.9667, 0.3342, 0.9667, 0.3342, 1.0, 0.3063, 1.0, 0.3342, 0.9667, 0.362, 0.9667, 0.362, 1.0, 0.3342, 1.0, 0.362, 0.9667, 0.3899, 0.9667, 0.3899, 1.0, 0.362, 1.0, 0.3899, 0.9667, 0.4177, 0.9667, 0.4177, 1.0, 0.3899, 1.0, 0.4177, 0.9667, 0.4456, 0.9667, 0.4456, 1.0, 0.4177, 1.0, 0.4456, 0.9667, 0.4734, 0.9667, 0.4734, 1.0, 0.4456, 1.0, 0.0, 0.0, 0.02785, 0.0, 0.02785, 0.03333, 0.0, 0.03333, 0.02785, 0.0, 0.0557, 0.0, 0.0557, 0.03333, 0.02785, 0.03333, 0.0557, 0.0, 0.08355, 0.0, 0.08355, 0.03333, 0.0557, 0.03333, 0.08355, 0.0, 0.1114, 0.0, 0.1114, 0.03333, 0.08355, 0.03333, 0.1114, 0.0, 0.1392, 0.0, 0.1392, 0.03333, 0.1114, 0.03333, 0.1392, 0.0, 0.1671, 0.0, 0.1671, 0.03333, 0.1392, 0.03333, 0.1671, 0.0, 0.1949, 0.0, 0.1949, 0.03333, 0.1671, 0.03333, 0.1949, 0.0, 0.2228, 0.0, 0.2228, 0.03333, 0.1949, 0.03333, 0.2228, 0.0, 0.2506, 0.0, 0.2506, 0.03333, 0.2228, 0.03333, 0.2506, 0.0, 0.2785, 0.0, 0.2785, 0.03333, 0.2506, 0.03333, 0.2785, 0.0, 0.3063, 0.0, 0.3063, 0.03333, 0.2785, 0.03333, 0.3063, 0.0, 0.3342, 0.0, 0.3342, 0.03333, 0.3063, 0.03333, 0.3342, 0.0, 0.362, 0.0, 0.362, 0.03333, 0.3342, 0.03333, 0.362, 0.0, 0.3899, 0.0, 0.3899, 0.03333, 0.362, 0.03333, 0.3899, 0.0, 0.4177, 0.0, 0.4177, 0.03333, 0.3899, 0.03333, 0.4177, 0.0, 0.4456, 0.0, 0.4456, 0.03333, 0.4177, 0.03333, 0.4456, 0.0, 0.4734, 0.0, 0.4734, 0.03333, 0.4456, 0.03333])
me_plane_001.use_remesh_fix_poles = True
me_plane_001.use_remesh_preserve_attributes = False
me_plane_001.use_mirror_vertex_groups = False
me_plane_001.update()

# ---- objects
ob_plane = bpy.data.objects.new('Plane', me_plane_001)

# ---- transforms, parenting, visibility, modifiers, constraints
ob_plane.location = (0.0, 0.0, 0.0)
ob_plane.rotation_euler = (-0.0, 1.571, 0.0)
ob_plane.lineart.crease_threshold = 0.0
_m = ob_plane.modifiers.new('Decimate', 'DECIMATE')
_m.decimate_type = 'UNSUBDIV'
_m.iterations = 1
_m = ob_plane.modifiers.new('Wireframe', 'WIREFRAME')
_m.thickness = 0.04

# ---- collection membership
col_collection.objects.link(ob_plane)

# ---- scene / render settings (as saved in the file)
scene.frame_start = 1; scene.frame_end = 250; scene.frame_set(1)
scene.render.engine = 'BLENDER_EEVEE_NEXT'
scene.cycles.use_denoising = False
scene.cycles.samples = 128
scene.cycles.sampling_pattern = 'TABULATED_SOBOL'
scene.cycles.use_adaptive_sampling = False
scene.cycles.use_light_tree = False
scene.view_settings.view_transform = 'Filmic'
bpy.context.view_layer.update()

# ---- added for rendering (the .blend has no active camera and no usable light): camera, sun
cam_auto = bpy.data.cameras.new('AutoCamera')
cam_auto.lens = 50.0
cam_auto.sensor_width = 36.0
cam_auto.clip_end = 1000.0
ob_auto_camera = bpy.data.objects.new('AutoCamera', cam_auto)
scene.collection.objects.link(ob_auto_camera)
ob_auto_camera.location = (6.66409, -7.99691, 6.93685)
ob_auto_camera.rotation_euler = (1.09748, -7.21219e-08, 0.694738)
scene.camera = ob_auto_camera
light_auto_sun = bpy.data.lights.new('AutoSun', 'SUN')
light_auto_sun.energy = 3.0
light_auto_sun.angle = 0.0523599
ob_auto_sun = bpy.data.objects.new('AutoSun', light_auto_sun)
scene.collection.objects.link(ob_auto_sun)
ob_auto_sun.rotation_euler = (0.872665, 0.174533, 0.523599)
bpy.context.view_layer.update()
